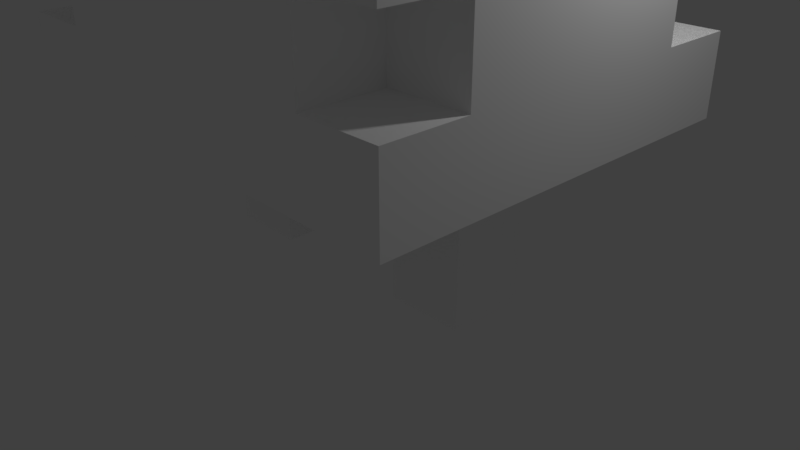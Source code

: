 # Source: Pessoa3.blend  (saved by Blender 2.79.0; exported with 4.5.12 LTS)
import bpy
from mathutils import Matrix  # noqa: F401  (used for matrix-valued properties, if any)

bpy.ops.wm.read_factory_settings(use_empty=True)
scene = bpy.context.scene
scene.name = 'Scene'

# ---- collections
col_collection_1 = bpy.data.collections.new('Collection 1'); scene.collection.children.link(col_collection_1)

# ---- materials (node trees are filled in below, after node groups)
mat_palette = bpy.data.materials.new('palette')
mat_palette.alpha_threshold = 0.0
mat_palette.use_transparent_shadow = False
mat_palette.diffuse_color = (1.0, 1.0, 1.0, 1.0)
mat_palette.specular_color = (0.0, 0.0, 0.0)
mat_palette.roughness = 0.5
mat_palette.specular_intensity = 1.0

# ---- material node trees

# ---- world
world_world = bpy.data.worlds.new('World'); scene.world = world_world
world_world.color = (0.05088, 0.05088, 0.05088)
world_world.use_sun_shadow = False
world_world.sun_shadow_jitter_overblur = 0.0
world_world.cycles.sampling_method = 'MANUAL'

# ---- cameras
cam_camera = bpy.data.cameras.new('Camera')
cam_camera.clip_end = 100.0
cam_camera.lens = 35.0
cam_camera.sensor_width = 32.0
cam_camera.sensor_height = 18.0
cam_camera.ortho_scale = 7.314
cam_camera.dof.focus_distance = 0.0
cam_camera.dof.aperture_fstop = 128.0

# ---- lights
light_lamp = bpy.data.lights.new('Lamp', 'POINT')
light_lamp.transmission_factor = 0.0
light_lamp.cutoff_distance = 30.0
light_lamp.energy = 100.0
light_lamp.shadow_buffer_clip_start = 1.001
light_lamp.shadow_soft_size = 0.1
light_lamp.shadow_maximum_resolution = 0.006
light_lamp.use_absolute_resolution = True

# ---- meshes
me_pessoa_3 = bpy.data.meshes.new('Pessoa 3')
me_pessoa_3.from_pydata([(-3.0, 3.0, 2.5), (-3.0, 2.0, 1.5), (-3.0, 2.0, 2.5), (-3.0, 3.0, 1.5), (-3.0, 2.0, 0.5), (-3.0, 3.0, 0.5), (-3.0, 2.0, -0.5), (-3.0, 3.0, -0.5), (-3.0, 2.0, -1.5), (-3.0, 3.0, -1.5), (-3.0, 2.0, -2.5), (-3.0, 3.0, -2.5), (-3.0, 4.0, 1.5), (-3.0, 4.0, -0.5), (-3.0, 4.0, -1.5), (-3.0, 4.0, -2.5), (-3.0, 3.0, -3.5), (-3.0, 4.0, -3.5), (-3.0, 5.0, 2.5), (-3.0, 4.0, 2.5), (-3.0, 5.0, 1.5), (-3.0, 5.0, 0.5), (-3.0, 5.0, -0.5), (-3.0, 6.0, 2.5), (-3.0, 6.0, 1.5), (-3.0, 6.0, 0.5), (-3.0, 6.0, -0.5), (-3.0, 5.0, -2.5), (-3.0, 7.0, 0.5), (-3.0, 9.0, 2.5), (-3.0, 7.0, 2.5), (-3.0, 9.0, 1.5), (-3.0, 10.0, 1.5), (-3.0, 10.0, 0.5), (-3.0, 10.0, -1.5), (-3.0, 10.0, -2.5), (-3.0, 11.0, 0.5), (-3.0, 11.0, -1.5), (-2.0, 2.0, 0.5), (-2.0, 0.0, -0.5), (-2.0, 0.0, 0.5), (-2.0, 2.0, -0.5), (-2.0, 3.0, -2.5), (-2.0, 2.0, -3.5), (-2.0, 2.0, -2.5), (-2.0, 3.0, -3.5), (-2.0, 4.0, 2.5), (-2.0, 3.0, 1.5), (-2.0, 3.0, 2.5), (-2.0, 4.0, 1.5), (-2.0, 4.0, -1.5), (-2.0, 3.0, -1.5), (-2.0, 4.0, -2.5), (-2.0, 5.0, -0.5), (-2.0, 4.0, -0.5), (-2.0, 5.0, -1.5), (-2.0, 4.0, -3.5), (-2.0, 5.0, -2.5), (-2.0, 6.0, 1.5), (-2.0, 5.0, 0.5), (-2.0, 5.0, 1.5), (-2.0, 6.0, 0.5), (-2.0, 7.0, 2.5), (-2.0, 6.0, 2.5), (-2.0, 7.0, 0.5), (-2.0, 9.0, -2.5), (-2.0, 9.0, -3.5), (-2.0, 10.0, 2.5), (-2.0, 9.0, 1.5), (-2.0, 9.0, 2.5), (-2.0, 10.0, 1.5), (-2.0, 11.0, 1.5), (-2.0, 10.0, 0.5), (-2.0, 11.0, 0.5), (-2.0, 11.0, -1.5), (-2.0, 10.0, -2.5), (-2.0, 10.0, -1.5), (-2.0, 11.0, -2.5), (-2.0, 12.0, 0.5), (-2.0, 12.0, -1.5), (-1.0, 11.0, 2.5), (-1.0, 10.0, 1.5), (-1.0, 10.0, 2.5), (-1.0, 11.0, 1.5), (-1.0, 12.0, 1.5), (-1.0, 11.0, 0.5), (-1.0, 12.0, 0.5), (0.0, 10.0, -2.5), (0.0, 9.0, -3.5), (0.0, 9.0, -2.5), (0.0, 10.0, -3.5), (1.0, 2.0, 0.5), (1.0, 0.0, -0.5), (1.0, 0.0, 0.5), (1.0, 2.0, -0.5), (1.0, 3.0, 0.5), (1.0, 3.0, -0.5), (1.0, 4.0, -0.5), (1.0, 3.0, -1.5), (1.0, 4.0, -1.5), (2.0, 3.0, 1.5), (2.0, 2.0, 0.5), (2.0, 2.0, 1.5), (2.0, 3.0, 0.5), (2.0, 3.0, -0.5), (2.0, 2.0, -1.5), (2.0, 2.0, -0.5), (2.0, 3.0, -1.5), (2.0, 4.0, 1.5), (2.0, 4.0, 0.5), (2.0, 5.0, 2.5), (2.0, 4.0, 2.5), (2.0, 5.0, 1.5), (-2.0, 2.0, 1.5), (-2.0, 2.0, 0.5), (-2.0, 3.0, 0.5), (-2.0, 2.0, -0.5), (-2.0, 2.0, -1.5), (-2.0, 3.0, -0.5), (-2.0, 4.0, 1.5), (-2.0, 4.0, 0.5), (-2.0, 4.0, -0.5), (-2.0, 4.0, -1.5), (-2.0, 3.0, -2.5), (-2.0, 3.0, -3.5), (-2.0, 4.0, -2.5), (-2.0, 4.0, -3.5), (-2.0, 4.0, 2.5), (-2.0, 5.0, 2.5), (-2.0, 5.0, 1.5), (-2.0, 6.0, 2.5), (-2.0, 6.0, 1.5), (-2.0, 7.0, 2.5), (-2.0, 7.0, 1.5), (-2.0, 8.0, 1.5), (-2.0, 9.0, 2.5), (-2.0, 9.0, 1.5), (-1.0, 0.0, 0.5), (-1.0, 0.0, -0.5), (-1.0, 2.0, 0.5), (-1.0, 2.0, -0.5), (-1.0, 3.0, 0.5), (-1.0, 3.0, -0.5), (-1.0, 2.0, -2.5), (-1.0, 2.0, -3.5), (-1.0, 3.0, -2.5), (-1.0, 3.0, -3.5), (-1.0, 6.0, 2.5), (-1.0, 6.0, 1.5), (-1.0, 7.0, 2.5), (-1.0, 7.0, 1.5), (0.0, 4.0, -1.5), (0.0, 4.0, -2.5), (0.0, 5.0, -1.5), (0.0, 4.0, -3.5), (0.0, 5.0, -2.5), (0.0, 5.0, -3.5), (1.0, 5.0, -2.5), (1.0, 5.0, -3.5), (1.0, 6.0, -2.5), (1.0, 6.0, -3.5), (1.0, 11.0, 1.5), (1.0, 11.0, -0.5), (1.0, 12.0, 1.5), (1.0, 12.0, -0.5), (2.0, 0.0, 0.5), (2.0, 0.0, -0.5), (2.0, 2.0, 0.5), (2.0, 2.0, -0.5), (2.0, 3.0, 2.5), (2.0, 3.0, 1.5), (2.0, 4.0, 2.5), (2.0, 4.0, 1.5), (2.0, 3.0, -1.5), (2.0, 3.0, -2.5), (2.0, 4.0, -1.5), (2.0, 4.0, -2.5), (2.0, 4.0, -0.5), (2.0, 5.0, -1.5), (2.0, 5.0, 1.5), (2.0, 5.0, 0.5), (2.0, 6.0, 1.5), (2.0, 6.0, 0.5), (2.0, 6.0, -0.5), (2.0, 5.0, -2.5), (2.0, 6.0, -1.5), (2.0, 6.0, -2.5), (2.0, 7.0, 1.5), (2.0, 7.0, 0.5), (2.0, 6.0, -3.5), (2.0, 10.0, -2.5), (2.0, 10.0, -3.5), (2.0, 10.0, 2.5), (2.0, 10.0, 0.5), (2.0, 11.0, 2.5), (2.0, 11.0, 0.5), (2.0, 10.0, -1.5), (2.0, 11.0, -1.5), (2.0, 11.0, -2.5), (2.0, 11.0, -0.5), (2.0, 12.0, -0.5), (2.0, 12.0, -1.5), (3.0, 2.0, 2.5), (3.0, 2.0, 1.5), (3.0, 3.0, 2.5), (3.0, 2.0, 0.5), (3.0, 3.0, 1.5), (3.0, 2.0, -0.5), (3.0, 3.0, 0.5), (3.0, 2.0, -1.5), (3.0, 3.0, -0.5), (3.0, 2.0, -2.5), (3.0, 3.0, -1.5), (3.0, 3.0, -2.5), (3.0, 4.0, 1.5), (3.0, 4.0, -0.5), (3.0, 4.0, -1.5), (3.0, 4.0, 2.5), (3.0, 5.0, 2.5), (3.0, 5.0, 1.5), (3.0, 5.0, 0.5), (3.0, 6.0, 0.5), (3.0, 6.0, -0.5), (3.0, 7.0, 0.5), (3.0, 6.0, -2.5), (3.0, 7.0, 1.5), (3.0, 9.0, 1.5), (3.0, 9.0, 2.5), (3.0, 10.0, 2.5), (3.0, 10.0, 0.5), (3.0, 10.0, -1.5), (3.0, 10.0, -2.5), (3.0, 11.0, 0.5), (3.0, 11.0, -1.5), (-2.0, 2.0, 2.5), (-3.0, 3.0, 2.5), (-3.0, 2.0, 2.5), (-2.0, 3.0, 2.5), (-2.0, 4.0, 2.5), (-3.0, 5.0, 2.5), (-3.0, 4.0, 2.5), (-2.0, 5.0, 2.5), (-3.0, 6.0, 2.5), (-2.0, 6.0, 2.5), (-2.0, 7.0, 2.5), (-3.0, 9.0, 2.5), (-3.0, 7.0, 2.5), (-2.0, 9.0, 2.5), (-1.0, 2.0, 2.5), (-1.0, 3.0, 2.5), (-1.0, 6.0, 2.5), (-1.0, 7.0, 2.5), (-1.0, 10.0, 2.5), (-2.0, 10.0, 2.5), (0.0, 2.0, 2.5), (0.0, 3.0, 2.5), (1.0, 2.0, 2.5), (1.0, 3.0, 2.5), (1.0, 9.0, 2.5), (-1.0, 11.0, 2.5), (1.0, 11.0, 2.5), (2.0, 2.0, 2.5), (2.0, 3.0, 2.5), (2.0, 4.0, 2.5), (2.0, 10.0, 2.5), (2.0, 11.0, 2.5), (3.0, 2.0, 2.5), (3.0, 3.0, 2.5), (3.0, 4.0, 2.5), (2.0, 5.0, 2.5), (3.0, 5.0, 2.5), (3.0, 9.0, 2.5), (3.0, 10.0, 2.5), (-2.0, 3.0, 1.5), (-3.0, 4.0, 1.5), (-3.0, 3.0, 1.5), (-2.0, 4.0, 1.5), (-2.0, 9.0, 1.5), (-3.0, 10.0, 1.5), (-3.0, 9.0, 1.5), (-2.0, 10.0, 1.5), (-1.0, 5.0, 1.5), (-2.0, 5.0, 1.5), (-2.0, 6.0, 1.5), (-1.0, 6.0, 1.5), (-1.0, 7.0, 1.5), (-2.0, 8.0, 1.5), (-2.0, 7.0, 1.5), (-1.0, 8.0, 1.5), (-1.0, 9.0, 1.5), (-1.0, 10.0, 1.5), (-2.0, 11.0, 1.5), (-1.0, 11.0, 1.5), (1.0, 5.0, 1.5), (1.0, 6.0, 1.5), (1.0, 7.0, 1.5), (1.0, 8.0, 1.5), (1.0, 9.0, 1.5), (1.0, 11.0, 1.5), (-1.0, 12.0, 1.5), (1.0, 12.0, 1.5), (2.0, 4.0, 1.5), (2.0, 5.0, 1.5), (2.0, 6.0, 1.5), (2.0, 7.0, 1.5), (2.0, 8.0, 1.5), (2.0, 9.0, 1.5), (3.0, 3.0, 1.5), (2.0, 3.0, 1.5), (3.0, 4.0, 1.5), (3.0, 7.0, 1.5), (3.0, 9.0, 1.5), (-2.0, 5.0, 0.5), (-3.0, 6.0, 0.5), (-3.0, 5.0, 0.5), (-2.0, 6.0, 0.5), (-3.0, 7.0, 0.5), (-2.0, 7.0, 0.5), (-2.0, 10.0, 0.5), (-3.0, 11.0, 0.5), (-3.0, 10.0, 0.5), (-2.0, 11.0, 0.5), (-1.0, 0.0, 0.5), (-2.0, 2.0, 0.5), (-2.0, 0.0, 0.5), (-1.0, 2.0, 0.5), (-2.0, 3.0, 0.5), (-1.0, 3.0, 0.5), (-2.0, 4.0, 0.5), (-1.0, 4.0, 0.5), (-1.0, 11.0, 0.5), (-2.0, 12.0, 0.5), (-1.0, 12.0, 0.5), (1.0, 3.0, 0.5), (1.0, 4.0, 0.5), (2.0, 0.0, 0.5), (1.0, 2.0, 0.5), (1.0, 0.0, 0.5), (2.0, 2.0, 0.5), (2.0, 3.0, 0.5), (2.0, 4.0, 0.5), (3.0, 5.0, 0.5), (2.0, 6.0, 0.5), (2.0, 5.0, 0.5), (3.0, 6.0, 0.5), (2.0, 7.0, 0.5), (3.0, 7.0, 0.5), (3.0, 10.0, 0.5), (2.0, 11.0, 0.5), (2.0, 10.0, 0.5), (3.0, 11.0, 0.5), (2.0, 11.0, -0.5), (1.0, 12.0, -0.5), (1.0, 11.0, -0.5), (2.0, 12.0, -0.5), (-1.0, 2.0, -1.5), (-2.0, 4.0, -1.5), (-2.0, 2.0, -1.5), (-1.0, 3.0, -1.5), (0.0, 2.0, -1.5), (0.0, 3.0, -1.5), (1.0, 2.0, -1.5), (1.0, 3.0, -1.5), (1.0, 4.0, -1.5), (2.0, 2.0, -1.5), (2.0, 3.0, -1.5), (-2.0, 3.0, -2.5), (-3.0, 4.0, -2.5), (-3.0, 3.0, -2.5), (-2.0, 4.0, -2.5), (-3.0, 5.0, 1.5), (-3.0, 6.0, 1.5), (-2.0, 5.0, 1.5), (-2.0, 6.0, 1.5), (-2.0, 2.0, 1.5), (-2.0, 4.0, 1.5), (-1.0, 2.0, 1.5), (-1.0, 3.0, 1.5), (0.0, 2.0, 1.5), (0.0, 3.0, 1.5), (1.0, 2.0, 1.5), (1.0, 3.0, 1.5), (2.0, 2.0, 1.5), (2.0, 3.0, 1.5), (2.0, 4.0, 1.5), (-3.0, 4.0, -0.5), (-3.0, 5.0, -0.5), (-2.0, 4.0, -0.5), (-2.0, 5.0, -0.5), (-2.0, 0.0, -0.5), (-2.0, 2.0, -0.5), (-1.0, 0.0, -0.5), (-2.0, 3.0, -0.5), (-1.0, 2.0, -0.5), (-1.0, 3.0, -0.5), (-1.0, 4.0, -0.5), (1.0, 3.0, -0.5), (1.0, 4.0, -0.5), (1.0, 0.0, -0.5), (1.0, 2.0, -0.5), (2.0, 0.0, -0.5), (2.0, 2.0, -0.5), (2.0, 3.0, -0.5), (2.0, 4.0, -0.5), (2.0, 6.0, -0.5), (3.0, 4.0, -0.5), (3.0, 6.0, -0.5), (-3.0, 3.0, -1.5), (-3.0, 4.0, -1.5), (-2.0, 3.0, -1.5), (-2.0, 4.0, -1.5), (-3.0, 10.0, -1.5), (-3.0, 11.0, -1.5), (-2.0, 10.0, -1.5), (-2.0, 11.0, -1.5), (0.0, 4.0, -1.5), (0.0, 5.0, -1.5), (1.0, 5.0, -1.5), (2.0, 4.0, -1.5), (2.0, 5.0, -1.5), (-2.0, 12.0, -1.5), (2.0, 11.0, -1.5), (2.0, 12.0, -1.5), (2.0, 3.0, -1.5), (3.0, 3.0, -1.5), (3.0, 4.0, -1.5), (2.0, 10.0, -1.5), (3.0, 10.0, -1.5), (3.0, 11.0, -1.5), (-3.0, 2.0, -2.5), (-3.0, 3.0, -2.5), (-2.0, 2.0, -2.5), (-2.0, 3.0, -2.5), (-3.0, 5.0, -2.5), (-3.0, 10.0, -2.5), (-2.0, 5.0, -2.5), (-2.0, 9.0, -2.5), (-2.0, 10.0, -2.5), (-2.0, 4.0, -2.5), (-1.0, 3.0, -2.5), (-1.0, 2.0, -2.5), (0.0, 2.0, -2.5), (0.0, 3.0, -2.5), (0.0, 4.0, -2.5), (0.0, 9.0, -2.5), (-2.0, 11.0, -2.5), (0.0, 10.0, -2.5), (1.0, 2.0, -2.5), (1.0, 3.0, -2.5), (1.0, 10.0, -2.5), (2.0, 2.0, -2.5), (2.0, 3.0, -2.5), (2.0, 4.0, -2.5), (1.0, 5.0, -2.5), (1.0, 6.0, -2.5), (2.0, 5.0, -2.5), (2.0, 6.0, -2.5), (2.0, 10.0, -2.5), (2.0, 11.0, -2.5), (3.0, 2.0, -2.5), (3.0, 3.0, -2.5), (3.0, 6.0, -2.5), (3.0, 10.0, -2.5), (-3.0, 3.0, -3.5), (-3.0, 4.0, -3.5), (-2.0, 3.0, -3.5), (-2.0, 4.0, -3.5), (-2.0, 2.0, -3.5), (-1.0, 2.0, -3.5), (-1.0, 3.0, -3.5), (-2.0, 9.0, -3.5), (0.0, 4.0, -3.5), (0.0, 5.0, -3.5), (0.0, 6.0, -3.5), (0.0, 9.0, -3.5), (1.0, 5.0, -3.5), (0.0, 10.0, -3.5), (1.0, 6.0, -3.5), (1.0, 10.0, -3.5), (2.0, 6.0, -3.5), (2.0, 10.0, -3.5), (-2.0, 0.0, -0.5), (-1.0, 0.0, 0.5), (-2.0, 0.0, 0.5), (-1.0, 0.0, -0.5), (1.0, 0.0, -0.5), (2.0, 0.0, 0.5), (1.0, 0.0, 0.5), (2.0, 0.0, -0.5), (-3.0, 2.0, 1.5), (-2.0, 2.0, 2.5), (-3.0, 2.0, 2.5), (-2.0, 2.0, 1.5), (-1.0, 2.0, 2.5), (-1.0, 2.0, 1.5), (0.0, 2.0, 2.5), (0.0, 2.0, 1.5), (1.0, 2.0, 2.5), (1.0, 2.0, 1.5), (2.0, 2.0, 2.5), (2.0, 2.0, 1.5), (3.0, 2.0, 2.5), (3.0, 2.0, 1.5), (-3.0, 2.0, 0.5), (-2.0, 2.0, 0.5), (2.0, 2.0, 0.5), (3.0, 2.0, 0.5), (-3.0, 2.0, -0.5), (-2.0, 2.0, -0.5), (2.0, 2.0, -0.5), (3.0, 2.0, -0.5), (-3.0, 2.0, -1.5), (-2.0, 2.0, -1.5), (2.0, 2.0, -1.5), (3.0, 2.0, -1.5), (-3.0, 2.0, -2.5), (-2.0, 2.0, -2.5), (-1.0, 2.0, -1.5), (-1.0, 2.0, -2.5), (0.0, 2.0, -1.5), (0.0, 2.0, -2.5), (1.0, 2.0, -1.5), (1.0, 2.0, -2.5), (2.0, 2.0, -2.5), (3.0, 2.0, -2.5), (-2.0, 2.0, -3.5), (-1.0, 2.0, -3.5), (-1.0, 3.0, -0.5), (1.0, 3.0, 0.5), (-1.0, 3.0, 0.5), (1.0, 3.0, -0.5), (1.0, 3.0, -1.5), (2.0, 3.0, -0.5), (2.0, 3.0, -1.5), (-3.0, 3.0, -3.5), (-2.0, 3.0, -2.5), (-3.0, 3.0, -2.5), (-2.0, 3.0, -3.5), (-3.0, 4.0, 1.5), (-2.0, 4.0, 2.5), (-3.0, 4.0, 2.5), (-2.0, 4.0, 1.5), (2.0, 4.0, 1.5), (3.0, 4.0, 2.5), (2.0, 4.0, 2.5), (3.0, 4.0, 1.5), (-2.0, 4.0, 0.5), (-1.0, 4.0, 0.5), (1.0, 4.0, 0.5), (2.0, 4.0, 0.5), (-2.0, 4.0, -1.5), (-1.0, 4.0, -0.5), (-2.0, 4.0, -0.5), (1.0, 4.0, -0.5), (1.0, 4.0, -1.5), (-2.0, 4.0, -3.5), (0.0, 4.0, -2.5), (-2.0, 4.0, -2.5), (0.0, 4.0, -3.5), (-2.0, 5.0, -1.5), (-2.0, 5.0, -0.5), (-3.0, 5.0, -0.5), (-3.0, 5.0, -2.5), (-2.0, 5.0, -2.5), (0.0, 5.0, -2.5), (1.0, 5.0, -1.5), (0.0, 5.0, -1.5), (1.0, 5.0, -2.5), (2.0, 5.0, -1.5), (2.0, 5.0, -2.5), (0.0, 5.0, -3.5), (1.0, 5.0, -3.5), (-2.0, 6.0, 1.5), (-1.0, 6.0, 2.5), (-2.0, 6.0, 2.5), (-1.0, 6.0, 1.5), (2.0, 6.0, -1.5), (3.0, 6.0, -0.5), (2.0, 6.0, -0.5), (2.0, 6.0, -2.5), (3.0, 6.0, -2.5), (1.0, 6.0, -3.5), (1.0, 6.0, -2.5), (2.0, 6.0, -3.5), (-3.0, 7.0, 0.5), (-2.0, 7.0, 2.5), (-3.0, 7.0, 2.5), (-2.0, 7.0, 0.5), (2.0, 7.0, 0.5), (3.0, 7.0, 1.5), (2.0, 7.0, 1.5), (3.0, 7.0, 0.5), (-2.0, 9.0, 1.5), (1.0, 9.0, 2.5), (-2.0, 9.0, 2.5), (-1.0, 9.0, 1.5), (1.0, 9.0, 1.5), (3.0, 9.0, 2.5), (2.0, 9.0, 1.5), (3.0, 9.0, 1.5), (-3.0, 3.0, 2.5), (-2.0, 3.0, 2.5), (-3.0, 3.0, 1.5), (-2.0, 3.0, 1.5), (2.0, 3.0, 2.5), (3.0, 3.0, 2.5), (2.0, 3.0, 1.5), (3.0, 3.0, 1.5), (-3.0, 3.0, -1.5), (-2.0, 3.0, -1.5), (-3.0, 3.0, -2.5), (-2.0, 3.0, -2.5), (2.0, 3.0, -1.5), (3.0, 3.0, -1.5), (2.0, 3.0, -2.5), (3.0, 3.0, -2.5), (-1.0, 3.0, -2.5), (-2.0, 3.0, -3.5), (-1.0, 3.0, -3.5), (-2.0, 4.0, 2.5), (2.0, 4.0, 2.5), (-2.0, 4.0, 1.5), (2.0, 4.0, 1.5), (-3.0, 4.0, -0.5), (-2.0, 4.0, -0.5), (-3.0, 4.0, -1.5), (-2.0, 4.0, -1.5), (2.0, 4.0, -0.5), (3.0, 4.0, -0.5), (2.0, 4.0, -1.5), (3.0, 4.0, -1.5), (0.0, 4.0, -1.5), (0.0, 4.0, -2.5), (2.0, 4.0, -2.5), (-3.0, 4.0, -2.5), (-2.0, 4.0, -2.5), (-3.0, 4.0, -3.5), (-2.0, 4.0, -3.5), (2.0, 5.0, 2.5), (3.0, 5.0, 2.5), (2.0, 5.0, 1.5), (3.0, 5.0, 1.5), (-3.0, 5.0, 1.5), (-2.0, 5.0, 1.5), (-3.0, 5.0, 0.5), (-2.0, 5.0, 0.5), (2.0, 5.0, 0.5), (3.0, 5.0, 0.5), (-3.0, 6.0, 2.5), (-2.0, 6.0, 2.5), (-3.0, 6.0, 1.5), (-2.0, 6.0, 1.5), (-2.0, 7.0, 2.5), (-1.0, 7.0, 2.5), (-2.0, 7.0, 1.5), (-1.0, 7.0, 1.5), (-3.0, 9.0, 2.5), (-2.0, 9.0, 2.5), (-3.0, 9.0, 1.5), (-2.0, 9.0, 1.5), (-2.0, 9.0, -2.5), (0.0, 9.0, -2.5), (-2.0, 9.0, -3.5), (0.0, 9.0, -3.5), (-2.0, 10.0, 2.5), (-1.0, 10.0, 2.5), (-2.0, 10.0, 1.5), (-1.0, 10.0, 1.5), (-3.0, 10.0, 1.5), (-3.0, 10.0, 0.5), (-2.0, 10.0, 0.5), (2.0, 10.0, 2.5), (3.0, 10.0, 2.5), (2.0, 10.0, 0.5), (3.0, 10.0, 0.5), (-3.0, 10.0, -1.5), (-2.0, 10.0, -1.5), (-3.0, 10.0, -2.5), (-2.0, 10.0, -2.5), (2.0, 10.0, -1.5), (3.0, 10.0, -1.5), (2.0, 10.0, -2.5), (3.0, 10.0, -2.5), (0.0, 10.0, -2.5), (1.0, 10.0, -2.5), (0.0, 10.0, -3.5), (1.0, 10.0, -3.5), (2.0, 10.0, -3.5), (-1.0, 11.0, 2.5), (1.0, 11.0, 2.5), (-1.0, 11.0, 1.5), (2.0, 11.0, 2.5), (1.0, 11.0, 1.5), (-2.0, 11.0, 1.5), (-2.0, 11.0, 0.5), (-1.0, 11.0, 0.5), (2.0, 11.0, 0.5), (3.0, 11.0, 0.5), (1.0, 11.0, -0.5), (2.0, 11.0, -0.5), (-3.0, 11.0, 0.5), (-3.0, 11.0, -1.5), (-2.0, 11.0, -1.5), (2.0, 11.0, -1.5), (3.0, 11.0, -1.5), (-2.0, 11.0, -2.5), (2.0, 11.0, -2.5), (-1.0, 12.0, 1.5), (1.0, 12.0, 1.5), (-1.0, 12.0, 0.5), (1.0, 12.0, -0.5), (-2.0, 12.0, 0.5), (-2.0, 12.0, -1.5), (2.0, 12.0, -0.5), (2.0, 12.0, -1.5)], [], [(0, 1, 2), (3, 4, 1), (3, 1, 0), (5, 6, 4), (5, 4, 3), (7, 8, 6), (7, 6, 5), (9, 10, 8), (9, 8, 7), (11, 10, 9), (12, 7, 5), (12, 9, 7), (12, 5, 3), (13, 9, 12), (14, 9, 13), (15, 16, 11), (17, 16, 15), (18, 12, 19), (20, 13, 12), (20, 12, 18), (21, 13, 20), (22, 13, 21), (23, 20, 18), (24, 20, 23), (25, 22, 21), (26, 27, 22), (26, 22, 25), (28, 26, 25), (29, 28, 30), (31, 28, 29), (32, 28, 31), (33, 26, 28), (33, 28, 32), (34, 27, 26), (34, 26, 33), (35, 27, 34), (36, 34, 33), (37, 34, 36), (38, 39, 40), (41, 39, 38), (42, 43, 44), (45, 43, 42), (46, 47, 48), (49, 47, 46), (50, 42, 51), (52, 42, 50), (53, 50, 54), (55, 56, 52), (55, 50, 53), (55, 52, 50), (57, 56, 55), (58, 59, 60), (61, 59, 58), (62, 58, 63), (62, 61, 58), (64, 61, 62), (65, 56, 57), (66, 56, 65), (67, 68, 69), (70, 68, 67), (71, 72, 70), (73, 72, 71), (74, 75, 76), (77, 75, 74), (78, 74, 73), (79, 74, 78), (80, 81, 82), (83, 81, 80), (84, 85, 83), (86, 85, 84), (87, 88, 89), (90, 88, 87), (91, 92, 93), (94, 92, 91), (95, 94, 91), (96, 94, 95), (97, 98, 96), (99, 98, 97), (100, 101, 102), (103, 101, 100), (104, 105, 106), (107, 105, 104), (108, 103, 100), (109, 103, 108), (110, 108, 111), (112, 108, 110), (113, 114, 115), (116, 117, 118), (113, 115, 119), (119, 115, 120), (118, 117, 121), (121, 117, 122), (123, 124, 125), (125, 124, 126), (127, 119, 128), (128, 119, 129), (128, 129, 130), (130, 129, 131), (132, 133, 134), (132, 134, 135), (135, 134, 136), (137, 138, 139), (139, 138, 140), (139, 140, 141), (141, 140, 142), (143, 144, 145), (145, 144, 146), (147, 148, 149), (149, 148, 150), (151, 152, 153), (152, 154, 153), (153, 154, 155), (155, 154, 156), (157, 158, 159), (159, 158, 160), (161, 162, 163), (163, 162, 164), (165, 166, 167), (167, 166, 168), (169, 170, 171), (171, 170, 172), (173, 174, 175), (175, 174, 176), (177, 175, 178), (179, 180, 181), (181, 180, 182), (177, 178, 183), (178, 184, 185), (183, 178, 185), (185, 184, 186), (181, 182, 187), (187, 182, 188), (186, 189, 190), (190, 189, 191), (192, 193, 194), (194, 193, 195), (196, 190, 197), (197, 190, 198), (199, 197, 200), (200, 197, 201), (202, 203, 204), (203, 205, 206), (204, 203, 206), (205, 207, 208), (206, 205, 208), (207, 209, 210), (208, 207, 210), (209, 211, 212), (210, 209, 212), (212, 211, 213), (208, 210, 214), (210, 212, 214), (206, 208, 214), (214, 212, 215), (215, 212, 216), (217, 214, 218), (214, 215, 219), (218, 214, 219), (219, 215, 220), (220, 215, 221), (221, 215, 222), (221, 222, 223), (222, 224, 223), (225, 223, 226), (227, 226, 228), (223, 224, 229), (228, 226, 229), (226, 223, 229), (229, 224, 230), (230, 224, 231), (229, 230, 232), (232, 230, 233), (234, 235, 236), (237, 235, 234), (238, 239, 240), (241, 242, 239), (241, 239, 238), (243, 242, 241), (244, 245, 246), (247, 245, 244), (248, 237, 234), (248, 238, 237), (249, 238, 248), (250, 244, 243), (251, 244, 250), (252, 253, 247), (254, 249, 248), (255, 238, 249), (255, 249, 254), (256, 255, 254), (257, 238, 255), (257, 255, 256), (258, 259, 252), (258, 252, 247), (260, 259, 258), (261, 257, 256), (262, 238, 257), (262, 257, 261), (263, 238, 262), (264, 260, 258), (265, 260, 264), (266, 262, 261), (267, 262, 266), (268, 269, 263), (270, 269, 268), (271, 264, 258), (272, 264, 271), (273, 274, 275), (276, 274, 273), (277, 278, 279), (280, 278, 277), (281, 282, 276), (281, 283, 282), (284, 283, 281), (285, 286, 287), (288, 277, 286), (288, 286, 285), (289, 277, 288), (290, 291, 280), (292, 291, 290), (293, 284, 281), (293, 281, 276), (294, 289, 288), (294, 284, 293), (294, 285, 284), (294, 288, 285), (295, 289, 294), (296, 289, 295), (297, 289, 296), (298, 299, 292), (300, 299, 298), (301, 293, 276), (301, 294, 293), (302, 294, 301), (303, 295, 294), (303, 294, 302), (304, 296, 295), (304, 295, 303), (305, 297, 296), (305, 296, 304), (306, 297, 305), (307, 301, 308), (309, 301, 307), (310, 306, 305), (310, 305, 304), (311, 306, 310), (312, 313, 314), (315, 316, 313), (315, 313, 312), (317, 316, 315), (318, 319, 320), (321, 319, 318), (322, 323, 324), (325, 326, 323), (325, 323, 322), (327, 328, 326), (327, 326, 325), (329, 328, 327), (330, 331, 321), (332, 331, 330), (333, 329, 327), (334, 329, 333), (335, 336, 337), (338, 333, 336), (338, 336, 335), (339, 334, 333), (339, 333, 338), (340, 334, 339), (341, 342, 343), (344, 345, 342), (344, 342, 341), (346, 345, 344), (347, 348, 349), (350, 348, 347), (351, 352, 353), (354, 352, 351), (355, 356, 357), (358, 356, 355), (359, 358, 355), (360, 356, 358), (360, 358, 359), (361, 360, 359), (362, 356, 360), (362, 360, 361), (363, 356, 362), (364, 362, 361), (365, 362, 364), (366, 367, 368), (369, 367, 366), (370, 371, 372), (372, 371, 373), (374, 375, 376), (376, 375, 377), (376, 377, 378), (377, 375, 379), (378, 377, 379), (378, 379, 380), (379, 375, 381), (380, 379, 381), (380, 381, 382), (381, 375, 383), (382, 381, 383), (383, 375, 384), (385, 386, 387), (387, 386, 388), (389, 390, 391), (390, 392, 393), (391, 390, 393), (392, 387, 394), (393, 392, 394), (394, 387, 395), (394, 395, 396), (396, 395, 397), (398, 399, 400), (399, 396, 401), (400, 399, 401), (401, 396, 402), (403, 404, 405), (405, 404, 406), (407, 408, 409), (409, 408, 410), (411, 412, 413), (413, 412, 414), (415, 416, 417), (415, 417, 418), (418, 417, 419), (414, 420, 421), (421, 420, 422), (423, 418, 424), (424, 418, 425), (426, 421, 427), (427, 421, 428), (429, 430, 431), (431, 430, 432), (433, 434, 435), (435, 434, 436), (436, 434, 437), (432, 438, 439), (440, 439, 441), (439, 438, 442), (441, 439, 442), (442, 438, 443), (436, 437, 444), (437, 445, 444), (444, 445, 446), (442, 443, 447), (441, 442, 447), (447, 443, 448), (446, 445, 449), (447, 448, 450), (448, 443, 451), (450, 448, 451), (451, 443, 452), (453, 454, 455), (455, 454, 456), (449, 445, 457), (457, 445, 458), (450, 451, 459), (459, 451, 460), (456, 457, 461), (461, 457, 462), (463, 464, 465), (465, 464, 466), (467, 465, 468), (468, 465, 469), (466, 470, 471), (471, 470, 472), (472, 470, 473), (473, 470, 474), (472, 473, 475), (474, 476, 477), (475, 473, 477), (473, 474, 477), (477, 476, 478), (477, 478, 479), (479, 478, 480), (481, 482, 483), (484, 482, 481), (485, 486, 487), (488, 486, 485), (489, 490, 491), (492, 493, 490), (492, 490, 489), (494, 495, 493), (494, 493, 492), (496, 497, 495), (496, 495, 494), (498, 499, 497), (498, 497, 496), (500, 501, 499), (500, 499, 498), (502, 501, 500), (503, 492, 489), (504, 492, 503), (505, 502, 500), (506, 502, 505), (507, 504, 503), (508, 504, 507), (509, 506, 505), (510, 506, 509), (511, 508, 507), (512, 508, 511), (513, 510, 509), (514, 510, 513), (515, 512, 511), (516, 517, 512), (516, 512, 515), (518, 519, 517), (518, 517, 516), (520, 521, 519), (520, 519, 518), (522, 513, 521), (522, 521, 520), (523, 514, 513), (523, 513, 522), (524, 514, 523), (525, 518, 516), (526, 518, 525), (527, 528, 529), (530, 528, 527), (531, 532, 530), (533, 532, 531), (534, 535, 536), (537, 535, 534), (538, 539, 540), (541, 539, 538), (542, 543, 544), (545, 543, 542), (546, 542, 541), (547, 542, 546), (548, 542, 547), (549, 542, 548), (550, 551, 552), (550, 553, 551), (554, 553, 550), (555, 556, 557), (558, 556, 555), (559, 560, 561), (562, 559, 561), (563, 559, 562), (564, 565, 566), (567, 568, 565), (567, 565, 564), (569, 568, 567), (570, 567, 564), (571, 567, 570), (572, 573, 574), (575, 573, 572), (576, 577, 578), (579, 577, 576), (580, 577, 579), (581, 579, 582), (583, 579, 581), (584, 585, 586), (587, 585, 584), (588, 589, 590), (591, 589, 588), (592, 593, 594), (595, 593, 592), (596, 597, 593), (596, 593, 595), (598, 597, 596), (599, 597, 598), (600, 601, 602), (602, 601, 603), (604, 605, 606), (606, 605, 607), (608, 609, 610), (610, 609, 611), (612, 613, 614), (614, 613, 615), (611, 616, 617), (617, 616, 618), (619, 620, 621), (621, 620, 622), (623, 624, 625), (625, 624, 626), (627, 628, 629), (629, 628, 630), (631, 629, 632), (632, 629, 633), (634, 635, 636), (636, 635, 637), (638, 639, 640), (640, 639, 641), (642, 643, 644), (644, 643, 645), (640, 641, 646), (646, 641, 647), (648, 649, 650), (650, 649, 651), (652, 653, 654), (654, 653, 655), (656, 657, 658), (658, 657, 659), (660, 661, 662), (662, 661, 663), (664, 665, 666), (666, 665, 667), (668, 666, 669), (669, 666, 670), (671, 672, 673), (673, 672, 674), (675, 676, 677), (677, 676, 678), (679, 680, 681), (681, 680, 682), (683, 684, 685), (684, 681, 686), (685, 684, 686), (686, 681, 687), (688, 689, 690), (689, 691, 692), (690, 689, 692), (693, 690, 694), (694, 690, 695), (692, 691, 696), (696, 697, 698), (692, 696, 698), (698, 697, 699), (700, 694, 701), (701, 694, 702), (699, 697, 703), (703, 697, 704), (702, 703, 705), (705, 703, 706), (707, 708, 709), (709, 708, 710), (711, 709, 710), (711, 710, 712), (710, 713, 712), (712, 713, 714)])
me_pessoa_3.polygons.foreach_set('use_smooth', [True] * 532)
_uv = me_pessoa_3.uv_layers.new(name='UVMap')
_uv.uv.foreach_set('vector', [0.9121, 0.5, 0.9121, 0.5, 0.9121, 0.5, 0.9082, 0.5, 0.9082, 0.5, 0.9082, 0.5, 0.9121, 0.5, 0.9121, 0.5, 0.9121, 0.5, 0.9121, 0.5, 0.9121, 0.5, 0.9121, 0.5, 0.9082, 0.5, 0.9082, 0.5, 0.9082, 0.5, 0.9082, 0.5, 0.9082, 0.5, 0.9082, 0.5, 0.9121, 0.5, 0.9121, 0.5, 0.9121, 0.5, 0.9121, 0.5, 0.9121, 0.5, 0.9121, 0.5, 0.9082, 0.5, 0.9082, 0.5, 0.9082, 0.5, 0.9121, 0.5, 0.9121, 0.5, 0.9121, 0.5, 0.9082, 0.5, 0.9082, 0.5, 0.9082, 0.5, 0.9082, 0.5, 0.9082, 0.5, 0.9082, 0.5, 0.9082, 0.5, 0.9082, 0.5, 0.9082, 0.5, 0.9082, 0.5, 0.9082, 0.5, 0.9082, 0.5, 0.9082, 0.5, 0.9082, 0.5, 0.9082, 0.5, 0.959, 0.5, 0.959, 0.5, 0.959, 0.5, 0.959, 0.5, 0.959, 0.5, 0.959, 0.5, 0.9512, 0.5, 0.9512, 0.5, 0.9512, 0.5, 0.9121, 0.5, 0.9121, 0.5, 0.9121, 0.5, 0.9512, 0.5, 0.9512, 0.5, 0.9512, 0.5, 0.9121, 0.5, 0.9121, 0.5, 0.9121, 0.5, 0.9121, 0.5, 0.9121, 0.5, 0.9121, 0.5, 0.959, 0.5, 0.959, 0.5, 0.959, 0.5, 0.959, 0.5, 0.959, 0.5, 0.959, 0.5, 0.9121, 0.5, 0.9121, 0.5, 0.9121, 0.5, 0.959, 0.5, 0.959, 0.5, 0.959, 0.5, 0.9121, 0.5, 0.9121, 0.5, 0.9121, 0.5, 0.959, 0.5, 0.959, 0.5, 0.959, 0.5, 0.959, 0.5, 0.959, 0.5, 0.959, 0.5, 0.959, 0.5, 0.959, 0.5, 0.959, 0.5, 0.959, 0.5, 0.959, 0.5, 0.959, 0.5, 0.959, 0.5, 0.959, 0.5, 0.959, 0.5, 0.959, 0.5, 0.959, 0.5, 0.959, 0.5, 0.959, 0.5, 0.959, 0.5, 0.959, 0.5, 0.959, 0.5, 0.959, 0.5, 0.959, 0.5, 0.959, 0.5, 0.959, 0.5, 0.959, 0.5, 0.959, 0.5, 0.959, 0.5, 0.959, 0.5, 0.959, 0.5, 0.959, 0.5, 0.959, 0.5, 0.916, 0.5, 0.916, 0.5, 0.916, 0.5, 0.916, 0.5, 0.916, 0.5, 0.916, 0.5, 0.959, 0.5, 0.959, 0.5, 0.959, 0.5, 0.959, 0.5, 0.959, 0.5, 0.959, 0.5, 0.9082, 0.5, 0.9082, 0.5, 0.9082, 0.5, 0.9082, 0.5, 0.9082, 0.5, 0.9082, 0.5, 0.9082, 0.5, 0.9082, 0.5, 0.9082, 0.5, 0.9082, 0.5, 0.9082, 0.5, 0.9082, 0.5, 0.9082, 0.5, 0.9082, 0.5, 0.9082, 0.5, 0.959, 0.5, 0.959, 0.5, 0.959, 0.5, 0.9082, 0.5, 0.9082, 0.5, 0.9082, 0.5, 0.959, 0.5, 0.959, 0.5, 0.959, 0.5, 0.959, 0.5, 0.959, 0.5, 0.959, 0.5, 0.9082, 0.5, 0.9082, 0.5, 0.9082, 0.5, 0.9082, 0.5, 0.9082, 0.5, 0.9082, 0.5, 0.959, 0.5, 0.959, 0.5, 0.959, 0.5, 0.959, 0.5, 0.959, 0.5, 0.959, 0.5, 0.959, 0.5, 0.959, 0.5, 0.959, 0.5, 0.959, 0.5, 0.959, 0.5, 0.959, 0.5, 0.959, 0.5, 0.959, 0.5, 0.959, 0.5, 0.959, 0.5, 0.959, 0.5, 0.959, 0.5, 0.959, 0.5, 0.959, 0.5, 0.959, 0.5, 0.959, 0.5, 0.959, 0.5, 0.959, 0.5, 0.959, 0.5, 0.959, 0.5, 0.959, 0.5, 0.959, 0.5, 0.959, 0.5, 0.959, 0.5, 0.959, 0.5, 0.959, 0.5, 0.959, 0.5, 0.959, 0.5, 0.959, 0.5, 0.959, 0.5, 0.959, 0.5, 0.959, 0.5, 0.959, 0.5, 0.959, 0.5, 0.959, 0.5, 0.959, 0.5, 0.959, 0.5, 0.959, 0.5, 0.959, 0.5, 0.959, 0.5, 0.959, 0.5, 0.959, 0.5, 0.959, 0.5, 0.959, 0.5, 0.959, 0.5, 0.959, 0.5, 0.959, 0.5, 0.959, 0.5, 0.959, 0.5, 0.959, 0.5, 0.959, 0.5, 0.916, 0.5, 0.916, 0.5, 0.916, 0.5, 0.916, 0.5, 0.916, 0.5, 0.916, 0.5, 0.9121, 0.5, 0.9121, 0.5, 0.9121, 0.5, 0.9121, 0.5, 0.9121, 0.5, 0.9121, 0.5, 0.9082, 0.5, 0.9082, 0.5, 0.9082, 0.5, 0.9082, 0.5, 0.9082, 0.5, 0.9082, 0.5, 0.9121, 0.5, 0.9121, 0.5, 0.9121, 0.5, 0.9121, 0.5, 0.9121, 0.5, 0.9121, 0.5, 0.9121, 0.5, 0.9121, 0.5, 0.9121, 0.5, 0.9121, 0.5, 0.9121, 0.5, 0.9121, 0.5, 0.9082, 0.5, 0.9082, 0.5, 0.9082, 0.5, 0.9082, 0.5, 0.9082, 0.5, 0.9082, 0.5, 0.9512, 0.5, 0.9512, 0.5, 0.9512, 0.5, 0.9512, 0.5, 0.9512, 0.5, 0.9512, 0.5, 0.9082, 0.5, 0.9082, 0.5, 0.9082, 0.5, 0.9082, 0.5, 0.9082, 0.5, 0.9082, 0.5, 0.9082, 0.5, 0.9082, 0.5, 0.9082, 0.5, 0.9082, 0.5, 0.9082, 0.5, 0.9082, 0.5, 0.9082, 0.5, 0.9082, 0.5, 0.9082, 0.5, 0.9082, 0.5, 0.9082, 0.5, 0.9082, 0.5, 0.959, 0.5, 0.959, 0.5, 0.959, 0.5, 0.959, 0.5, 0.959, 0.5, 0.959, 0.5, 0.9512, 0.5, 0.9512, 0.5, 0.9512, 0.5, 0.9512, 0.5, 0.9512, 0.5, 0.9512, 0.5, 0.959, 0.5, 0.959, 0.5, 0.959, 0.5, 0.959, 0.5, 0.959, 0.5, 0.959, 0.5, 0.959, 0.5, 0.959, 0.5, 0.959, 0.5, 0.959, 0.5, 0.959, 0.5, 0.959, 0.5, 0.959, 0.5, 0.959, 0.5, 0.959, 0.5, 0.916, 0.5, 0.916, 0.5, 0.916, 0.5, 0.916, 0.5, 0.916, 0.5, 0.916, 0.5, 0.9121, 0.5, 0.9121, 0.5, 0.9121, 0.5, 0.9121, 0.5, 0.9121, 0.5, 0.9121, 0.5, 0.959, 0.5, 0.959, 0.5, 0.959, 0.5, 0.959, 0.5, 0.959, 0.5, 0.959, 0.5, 0.959, 0.5, 0.959, 0.5, 0.959, 0.5, 0.959, 0.5, 0.959, 0.5, 0.959, 0.5, 0.959, 0.5, 0.959, 0.5, 0.959, 0.5, 0.959, 0.5, 0.959, 0.5, 0.959, 0.5, 0.959, 0.5, 0.959, 0.5, 0.959, 0.5, 0.959, 0.5, 0.959, 0.5, 0.959, 0.5, 0.9629, 0.5, 0.9629, 0.5, 0.9629, 0.5, 0.9629, 0.5, 0.9629, 0.5, 0.9629, 0.5, 0.959, 0.5, 0.959, 0.5, 0.959, 0.5, 0.959, 0.5, 0.959, 0.5, 0.959, 0.5, 0.916, 0.5, 0.916, 0.5, 0.916, 0.5, 0.916, 0.5, 0.916, 0.5, 0.916, 0.5, 0.9082, 0.5, 0.9082, 0.5, 0.9082, 0.5, 0.9082, 0.5, 0.9082, 0.5, 0.9082, 0.5, 0.9082, 0.5, 0.9082, 0.5, 0.9082, 0.5, 0.9082, 0.5, 0.9082, 0.5, 0.9082, 0.5, 0.9082, 0.5, 0.9082, 0.5, 0.9082, 0.5, 0.9082, 0.5, 0.9082, 0.5, 0.9082, 0.5, 0.9082, 0.5, 0.9082, 0.5, 0.9082, 0.5, 0.9082, 0.5, 0.9082, 0.5, 0.9082, 0.5, 0.9629, 0.5, 0.9629, 0.5, 0.9629, 0.5, 0.9082, 0.5, 0.9082, 0.5, 0.9082, 0.5, 0.9629, 0.5, 0.9629, 0.5, 0.9629, 0.5, 0.9629, 0.5, 0.9629, 0.5, 0.9629, 0.5, 0.9629, 0.5, 0.9629, 0.5, 0.9629, 0.5, 0.9629, 0.5, 0.9629, 0.5, 0.9629, 0.5, 0.9629, 0.5, 0.9629, 0.5, 0.9629, 0.5, 0.9629, 0.5, 0.9629, 0.5, 0.9629, 0.5, 0.9629, 0.5, 0.9629, 0.5, 0.9629, 0.5, 0.959, 0.5, 0.959, 0.5, 0.959, 0.5, 0.959, 0.5, 0.959, 0.5, 0.959, 0.5, 0.959, 0.5, 0.959, 0.5, 0.959, 0.5, 0.959, 0.5, 0.959, 0.5, 0.959, 0.5, 0.9082, 0.5, 0.9082, 0.5, 0.9082, 0.5, 0.9121, 0.5, 0.9121, 0.5, 0.9121, 0.5, 0.9082, 0.5, 0.9082, 0.5, 0.9082, 0.5, 0.9082, 0.5, 0.9082, 0.5, 0.9082, 0.5, 0.9121, 0.5, 0.9121, 0.5, 0.9121, 0.5, 0.9121, 0.5, 0.9121, 0.5, 0.9121, 0.5, 0.9082, 0.5, 0.9082, 0.5, 0.9082, 0.5, 0.9082, 0.5, 0.9082, 0.5, 0.9082, 0.5, 0.9121, 0.5, 0.9121, 0.5, 0.9121, 0.5, 0.9082, 0.5, 0.9082, 0.5, 0.9082, 0.5, 0.9082, 0.5, 0.9082, 0.5, 0.9082, 0.5, 0.9082, 0.5, 0.9082, 0.5, 0.9082, 0.5, 0.9082, 0.5, 0.9082, 0.5, 0.9082, 0.5, 0.9082, 0.5, 0.9082, 0.5, 0.9082, 0.5, 0.9082, 0.5, 0.9082, 0.5, 0.9082, 0.5, 0.9512, 0.5, 0.9512, 0.5, 0.9512, 0.5, 0.9121, 0.5, 0.9121, 0.5, 0.9121, 0.5, 0.9512, 0.5, 0.9512, 0.5, 0.9512, 0.5, 0.9121, 0.5, 0.9121, 0.5, 0.9121, 0.5, 0.9121, 0.5, 0.9121, 0.5, 0.9121, 0.5, 0.9121, 0.5, 0.9121, 0.5, 0.9121, 0.5, 0.9629, 0.5, 0.9629, 0.5, 0.9629, 0.5, 0.9629, 0.5, 0.9629, 0.5, 0.9629, 0.5, 0.9629, 0.5, 0.9629, 0.5, 0.9629, 0.5, 0.9629, 0.5, 0.9629, 0.5, 0.9629, 0.5, 0.9629, 0.5, 0.9629, 0.5, 0.9629, 0.5, 0.9629, 0.5, 0.9629, 0.5, 0.9629, 0.5, 0.9629, 0.5, 0.9629, 0.5, 0.9629, 0.5, 0.9629, 0.5, 0.9629, 0.5, 0.9629, 0.5, 0.9629, 0.5, 0.9629, 0.5, 0.9629, 0.5, 0.9629, 0.5, 0.9629, 0.5, 0.9629, 0.5, 0.9629, 0.5, 0.9629, 0.5, 0.9629, 0.5, 0.9121, 0.5, 0.9121, 0.5, 0.9121, 0.5, 0.9121, 0.5, 0.9121, 0.5, 0.9121, 0.5, 0.9512, 0.5, 0.9512, 0.5, 0.9512, 0.5, 0.959, 0.5, 0.959, 0.5, 0.959, 0.5, 0.9512, 0.5, 0.9512, 0.5, 0.9512, 0.5, 0.959, 0.5, 0.959, 0.5, 0.959, 0.5, 0.959, 0.5, 0.959, 0.5, 0.959, 0.5, 0.959, 0.5, 0.959, 0.5, 0.959, 0.5, 0.9082, 0.5, 0.9082, 0.5, 0.9082, 0.5, 0.9082, 0.5, 0.9082, 0.5, 0.9082, 0.5, 0.9082, 0.5, 0.9082, 0.5, 0.9082, 0.5, 0.959, 0.5, 0.959, 0.5, 0.959, 0.5, 0.959, 0.5, 0.959, 0.5, 0.959, 0.5, 0.959, 0.5, 0.959, 0.5, 0.959, 0.5, 0.9121, 0.5, 0.9121, 0.5, 0.9121, 0.5, 0.9082, 0.5, 0.9082, 0.5, 0.9082, 0.5, 0.9121, 0.5, 0.9121, 0.5, 0.9121, 0.5, 0.9082, 0.5, 0.9082, 0.5, 0.9082, 0.5, 0.9082, 0.5, 0.9082, 0.5, 0.9082, 0.5, 0.9082, 0.5, 0.9082, 0.5, 0.9082, 0.5, 0.959, 0.5, 0.959, 0.5, 0.959, 0.5, 0.959, 0.5, 0.959, 0.5, 0.959, 0.5, 0.959, 0.5, 0.959, 0.5, 0.959, 0.5, 0.9121, 0.5, 0.9121, 0.5, 0.9121, 0.5, 0.9082, 0.5, 0.9082, 0.5, 0.9082, 0.5, 0.9121, 0.5, 0.9121, 0.5, 0.9121, 0.5, 0.9082, 0.5, 0.9082, 0.5, 0.9082, 0.5, 0.9629, 0.5, 0.9629, 0.5, 0.9629, 0.5, 0.9629, 0.5, 0.9629, 0.5, 0.9629, 0.5, 0.9082, 0.5, 0.9082, 0.5, 0.9082, 0.5, 0.9082, 0.5, 0.9082, 0.5, 0.9082, 0.5, 0.9512, 0.5, 0.9512, 0.5, 0.9512, 0.5, 0.9512, 0.5, 0.9512, 0.5, 0.9512, 0.5, 0.9629, 0.5, 0.9629, 0.5, 0.9629, 0.5, 0.9629, 0.5, 0.9629, 0.5, 0.9629, 0.5, 0.9082, 0.5, 0.9082, 0.5, 0.9082, 0.5, 0.9082, 0.5, 0.9082, 0.5, 0.9082, 0.5, 0.959, 0.5, 0.959, 0.5, 0.959, 0.5, 0.959, 0.5, 0.959, 0.5, 0.959, 0.5, 0.9082, 0.5, 0.9082, 0.5, 0.9082, 0.5, 0.9082, 0.5, 0.9082, 0.5, 0.9082, 0.5, 0.9082, 0.5, 0.9082, 0.5, 0.9082, 0.5, 0.9551, 0.5, 0.9551, 0.5, 0.9551, 0.5, 0.9902, 0.5, 0.9902, 0.5, 0.9902, 0.5, 0.9551, 0.5, 0.9551, 0.5, 0.9551, 0.5, 0.9902, 0.5, 0.9902, 0.5, 0.9902, 0.5, 0.959, 0.5, 0.959, 0.5, 0.959, 0.5, 0.959, 0.5, 0.959, 0.5, 0.959, 0.5, 0.9121, 0.5, 0.9121, 0.5, 0.9121, 0.5, 0.9082, 0.5, 0.9082, 0.5, 0.9082, 0.5, 0.9512, 0.5, 0.9512, 0.5, 0.9512, 0.5, 0.9121, 0.5, 0.9121, 0.5, 0.9121, 0.5, 0.9512, 0.5, 0.9512, 0.5, 0.9512, 0.5, 0.9512, 0.5, 0.9512, 0.5, 0.9512, 0.5, 0.9512, 0.5, 0.9512, 0.5, 0.9512, 0.5, 0.9512, 0.5, 0.9512, 0.5, 0.9512, 0.5, 0.9512, 0.5, 0.9512, 0.5, 0.9512, 0.5, 0.959, 0.5, 0.959, 0.5, 0.959, 0.5, 0.959, 0.5, 0.959, 0.5, 0.959, 0.5, 0.9082, 0.5, 0.9082, 0.5, 0.9082, 0.5, 0.9082, 0.5, 0.9082, 0.5, 0.9082, 0.5, 0.9082, 0.5, 0.9082, 0.5, 0.9082, 0.5, 0.9629, 0.5, 0.9629, 0.5, 0.9629, 0.5, 0.9082, 0.5, 0.9082, 0.5, 0.9082, 0.5, 0.9551, 0.5, 0.9551, 0.5, 0.9551, 0.5, 0.9629, 0.5, 0.9629, 0.5, 0.9629, 0.5, 0.9902, 0.5, 0.9902, 0.5, 0.9902, 0.5, 0.9551, 0.5, 0.9551, 0.5, 0.9551, 0.5, 0.9902, 0.5, 0.9902, 0.5, 0.9902, 0.5, 0.9082, 0.5, 0.9082, 0.5, 0.9082, 0.5, 0.9082, 0.5, 0.9082, 0.5, 0.9082, 0.5, 0.9629, 0.5, 0.9629, 0.5, 0.9629, 0.5, 0.9629, 0.5, 0.9629, 0.5, 0.9629, 0.5, 0.9629, 0.5, 0.9629, 0.5, 0.9629, 0.5, 0.9121, 0.5, 0.9121, 0.5, 0.9121, 0.5, 0.959, 0.5, 0.959, 0.5, 0.959, 0.5, 0.9121, 0.5, 0.9121, 0.5, 0.9121, 0.5, 0.959, 0.5, 0.959, 0.5, 0.959, 0.5, 0.959, 0.5, 0.959, 0.5, 0.959, 0.5, 0.959, 0.5, 0.959, 0.5, 0.959, 0.5, 0.916, 0.5, 0.916, 0.5, 0.916, 0.5, 0.9121, 0.5, 0.9121, 0.5, 0.9121, 0.5, 0.916, 0.5, 0.916, 0.5, 0.916, 0.5, 0.9082, 0.5, 0.9082, 0.5, 0.9082, 0.5, 0.9121, 0.5, 0.9121, 0.5, 0.9121, 0.5, 0.9082, 0.5, 0.9082, 0.5, 0.9082, 0.5, 0.959, 0.5, 0.959, 0.5, 0.959, 0.5, 0.959, 0.5, 0.959, 0.5, 0.959, 0.5, 0.9121, 0.5, 0.9121, 0.5, 0.9121, 0.5, 0.9121, 0.5, 0.9121, 0.5, 0.9121, 0.5, 0.916, 0.5, 0.916, 0.5, 0.916, 0.5, 0.9121, 0.5, 0.9121, 0.5, 0.9121, 0.5, 0.916, 0.5, 0.916, 0.5, 0.916, 0.5, 0.9082, 0.5, 0.9082, 0.5, 0.9082, 0.5, 0.9121, 0.5, 0.9121, 0.5, 0.9121, 0.5, 0.9082, 0.5, 0.9082, 0.5, 0.9082, 0.5, 0.9121, 0.5, 0.9121, 0.5, 0.9121, 0.5, 0.9629, 0.5, 0.9629, 0.5, 0.9629, 0.5, 0.9121, 0.5, 0.9121, 0.5, 0.9121, 0.5, 0.9629, 0.5, 0.9629, 0.5, 0.9629, 0.5, 0.9629, 0.5, 0.9629, 0.5, 0.9629, 0.5, 0.9629, 0.5, 0.9629, 0.5, 0.9629, 0.5, 0.959, 0.5, 0.959, 0.5, 0.959, 0.5, 0.959, 0.5, 0.959, 0.5, 0.959, 0.5, 0.9082, 0.5, 0.9082, 0.5, 0.9082, 0.5, 0.9082, 0.5, 0.9082, 0.5, 0.9082, 0.5, 0.9121, 0.5, 0.9121, 0.5, 0.9121, 0.5, 0.9082, 0.5, 0.9082, 0.5, 0.9082, 0.5, 0.9121, 0.5, 0.9121, 0.5, 0.9121, 0.5, 0.9082, 0.5, 0.9082, 0.5, 0.9082, 0.5, 0.9082, 0.5, 0.9082, 0.5, 0.9082, 0.5, 0.9082, 0.5, 0.9082, 0.5, 0.9082, 0.5, 0.9082, 0.5, 0.9082, 0.5, 0.9082, 0.5, 0.9121, 0.5, 0.9121, 0.5, 0.9121, 0.5, 0.9121, 0.5, 0.9121, 0.5, 0.9121, 0.5, 0.959, 0.5, 0.959, 0.5, 0.959, 0.5, 0.959, 0.5, 0.959, 0.5, 0.959, 0.5, 0.959, 0.5, 0.959, 0.5, 0.959, 0.5, 0.959, 0.5, 0.959, 0.5, 0.959, 0.5, 0.9082, 0.5, 0.9082, 0.5, 0.9082, 0.5, 0.9082, 0.5, 0.9082, 0.5, 0.9082, 0.5, 0.9121, 0.5, 0.9121, 0.5, 0.9121, 0.5, 0.9082, 0.5, 0.9082, 0.5, 0.9082, 0.5, 0.9121, 0.5, 0.9121, 0.5, 0.9121, 0.5, 0.9082, 0.5, 0.9082, 0.5, 0.9082, 0.5, 0.9082, 0.5, 0.9082, 0.5, 0.9082, 0.5, 0.9082, 0.5, 0.9082, 0.5, 0.9082, 0.5, 0.9121, 0.5, 0.9121, 0.5, 0.9121, 0.5, 0.9082, 0.5, 0.9082, 0.5, 0.9082, 0.5, 0.9121, 0.5, 0.9121, 0.5, 0.9121, 0.5, 0.9082, 0.5, 0.9082, 0.5, 0.9082, 0.5, 0.9121, 0.5, 0.9121, 0.5, 0.9121, 0.5, 0.9121, 0.5, 0.9121, 0.5, 0.9121, 0.5, 0.916, 0.5, 0.916, 0.5, 0.916, 0.5, 0.9121, 0.5, 0.9121, 0.5, 0.9121, 0.5, 0.916, 0.5, 0.916, 0.5, 0.916, 0.5, 0.9082, 0.5, 0.9082, 0.5, 0.9082, 0.5, 0.9121, 0.5, 0.9121, 0.5, 0.9121, 0.5, 0.9082, 0.5, 0.9082, 0.5, 0.9082, 0.5, 0.9121, 0.5, 0.9121, 0.5, 0.9121, 0.5, 0.9121, 0.5, 0.9121, 0.5, 0.9121, 0.5, 0.916, 0.5, 0.916, 0.5, 0.916, 0.5, 0.9121, 0.5, 0.9121, 0.5, 0.9121, 0.5, 0.916, 0.5, 0.916, 0.5, 0.916, 0.5, 0.9121, 0.5, 0.9121, 0.5, 0.9121, 0.5, 0.9121, 0.5, 0.9121, 0.5, 0.9121, 0.5, 0.9121, 0.5, 0.9121, 0.5, 0.9121, 0.5, 0.9082, 0.5, 0.9082, 0.5, 0.9082, 0.5, 0.9082, 0.5, 0.9082, 0.5, 0.9082, 0.5, 0.959, 0.5, 0.959, 0.5, 0.959, 0.5, 0.959, 0.5, 0.959, 0.5, 0.959, 0.5, 0.9082, 0.5, 0.9082, 0.5, 0.9082, 0.5, 0.9082, 0.5, 0.9082, 0.5, 0.9082, 0.5, 0.9082, 0.5, 0.9082, 0.5, 0.9082, 0.5, 0.959, 0.5, 0.959, 0.5, 0.959, 0.5, 0.959, 0.5, 0.959, 0.5, 0.959, 0.5, 0.9082, 0.5, 0.9082, 0.5, 0.9082, 0.5, 0.9082, 0.5, 0.9082, 0.5, 0.9082, 0.5, 0.9629, 0.5, 0.9629, 0.5, 0.9629, 0.5, 0.9629, 0.5, 0.9629, 0.5, 0.9629, 0.5, 0.9121, 0.5, 0.9121, 0.5, 0.9121, 0.5, 0.9121, 0.5, 0.9121, 0.5, 0.9121, 0.5, 0.959, 0.5, 0.959, 0.5, 0.959, 0.5, 0.959, 0.5, 0.959, 0.5, 0.959, 0.5, 0.959, 0.5, 0.959, 0.5, 0.959, 0.5, 0.9082, 0.5, 0.9082, 0.5, 0.9082, 0.5, 0.9121, 0.5, 0.9121, 0.5, 0.9121, 0.5, 0.9082, 0.5, 0.9082, 0.5, 0.9082, 0.5, 0.9121, 0.5, 0.9121, 0.5, 0.9121, 0.5, 0.9082, 0.5, 0.9082, 0.5, 0.9082, 0.5, 0.959, 0.5, 0.959, 0.5, 0.959, 0.5, 0.959, 0.5, 0.959, 0.5, 0.959, 0.5, 0.959, 0.5, 0.959, 0.5, 0.959, 0.5, 0.9082, 0.5, 0.9082, 0.5, 0.9082, 0.5, 0.9082, 0.5, 0.9082, 0.5, 0.9082, 0.5, 0.9082, 0.5, 0.9082, 0.5, 0.9082, 0.5, 0.959, 0.5, 0.959, 0.5, 0.959, 0.5, 0.9121, 0.5, 0.9121, 0.5, 0.9121, 0.5, 0.9082, 0.5, 0.9082, 0.5, 0.9082, 0.5, 0.9121, 0.5, 0.9121, 0.5, 0.9121, 0.5, 0.9082, 0.5, 0.9082, 0.5, 0.9082, 0.5, 0.9629, 0.5, 0.9629, 0.5, 0.9629, 0.5, 0.9629, 0.5, 0.9629, 0.5, 0.9629, 0.5, 0.959, 0.5, 0.959, 0.5, 0.959, 0.5, 0.959, 0.5, 0.959, 0.5, 0.959, 0.5, 0.9082, 0.5, 0.9082, 0.5, 0.9082, 0.5, 0.9082, 0.5, 0.9082, 0.5, 0.9082, 0.5, 0.9629, 0.5, 0.9629, 0.5, 0.9629, 0.5, 0.9629, 0.5, 0.9629, 0.5, 0.9629, 0.5, 0.959, 0.5, 0.959, 0.5, 0.959, 0.5, 0.959, 0.5, 0.959, 0.5, 0.959, 0.5, 0.959, 0.5, 0.959, 0.5, 0.959, 0.5, 0.959, 0.5, 0.959, 0.5, 0.959, 0.5, 0.959, 0.5, 0.959, 0.5, 0.959, 0.5, 0.959, 0.5, 0.959, 0.5, 0.959, 0.5, 0.959, 0.5, 0.959, 0.5, 0.959, 0.5, 0.959, 0.5, 0.959, 0.5, 0.959, 0.5, 0.9629, 0.5, 0.9629, 0.5, 0.9629, 0.5, 0.959, 0.5, 0.959, 0.5, 0.959, 0.5, 0.9629, 0.5, 0.9629, 0.5, 0.9629, 0.5, 0.959, 0.5, 0.959, 0.5, 0.959, 0.5, 0.959, 0.5, 0.959, 0.5, 0.959, 0.5, 0.9629, 0.5, 0.9629, 0.5, 0.9629, 0.5, 0.9629, 0.5, 0.9629, 0.5, 0.9629, 0.5, 0.916, 0.5, 0.916, 0.5, 0.916, 0.5, 0.916, 0.5, 0.916, 0.5, 0.916, 0.5, 0.916, 0.5, 0.916, 0.5, 0.916, 0.5, 0.916, 0.5, 0.916, 0.5, 0.916, 0.5, 0.9121, 0.5, 0.9121, 0.5, 0.9121, 0.5, 0.9082, 0.5, 0.9082, 0.5, 0.9082, 0.5, 0.9121, 0.5, 0.9121, 0.5, 0.9121, 0.5, 0.9121, 0.5, 0.9121, 0.5, 0.9121, 0.5, 0.9082, 0.5, 0.9082, 0.5, 0.9082, 0.5, 0.9082, 0.5, 0.9082, 0.5, 0.9082, 0.5, 0.9121, 0.5, 0.9121, 0.5, 0.9121, 0.5, 0.9121, 0.5, 0.9121, 0.5, 0.9121, 0.5, 0.9082, 0.5, 0.9082, 0.5, 0.9082, 0.5, 0.9082, 0.5, 0.9082, 0.5, 0.9082, 0.5, 0.9121, 0.5, 0.9121, 0.5, 0.9121, 0.5, 0.9082, 0.5, 0.9082, 0.5, 0.9082, 0.5, 0.9082, 0.5, 0.9082, 0.5, 0.9082, 0.5, 0.9082, 0.5, 0.9082, 0.5, 0.9082, 0.5, 0.9121, 0.5, 0.9121, 0.5, 0.9121, 0.5, 0.9121, 0.5, 0.9121, 0.5, 0.9121, 0.5, 0.9121, 0.5, 0.9121, 0.5, 0.9121, 0.5, 0.9121, 0.5, 0.9121, 0.5, 0.9121, 0.5, 0.9082, 0.5, 0.9082, 0.5, 0.9082, 0.5, 0.9082, 0.5, 0.9082, 0.5, 0.9082, 0.5, 0.9082, 0.5, 0.9082, 0.5, 0.9082, 0.5, 0.9082, 0.5, 0.9082, 0.5, 0.9082, 0.5, 0.9121, 0.5, 0.9121, 0.5, 0.9121, 0.5, 0.9121, 0.5, 0.9121, 0.5, 0.9121, 0.5, 0.9121, 0.5, 0.9121, 0.5, 0.9121, 0.5, 0.9082, 0.5, 0.9082, 0.5, 0.9082, 0.5, 0.9121, 0.5, 0.9121, 0.5, 0.9121, 0.5, 0.9121, 0.5, 0.9121, 0.5, 0.9121, 0.5, 0.9082, 0.5, 0.9082, 0.5, 0.9082, 0.5, 0.9082, 0.5, 0.9082, 0.5, 0.9082, 0.5, 0.9121, 0.5, 0.9121, 0.5, 0.9121, 0.5, 0.9121, 0.5, 0.9121, 0.5, 0.9121, 0.5, 0.9082, 0.5, 0.9082, 0.5, 0.9082, 0.5, 0.9082, 0.5, 0.9082, 0.5, 0.9082, 0.5, 0.9121, 0.5, 0.9121, 0.5, 0.9121, 0.5, 0.9082, 0.5, 0.9082, 0.5, 0.9082, 0.5, 0.959, 0.5, 0.959, 0.5, 0.959, 0.5, 0.959, 0.5, 0.959, 0.5, 0.959, 0.5, 0.9121, 0.5, 0.9121, 0.5, 0.9121, 0.5, 0.9121, 0.5, 0.9121, 0.5, 0.9121, 0.5, 0.9082, 0.5, 0.9082, 0.5, 0.9082, 0.5, 0.9082, 0.5, 0.9082, 0.5, 0.9082, 0.5, 0.959, 0.5, 0.959, 0.5, 0.959, 0.5, 0.959, 0.5, 0.959, 0.5, 0.959, 0.5, 0.9512, 0.5, 0.9512, 0.5, 0.9512, 0.5, 0.9512, 0.5, 0.9512, 0.5, 0.9512, 0.5, 0.9512, 0.5, 0.9512, 0.5, 0.9512, 0.5, 0.9512, 0.5, 0.9512, 0.5, 0.9512, 0.5, 0.9082, 0.5, 0.9082, 0.5, 0.9082, 0.5, 0.9082, 0.5, 0.9082, 0.5, 0.9082, 0.5, 0.9082, 0.5, 0.9082, 0.5, 0.9082, 0.5, 0.9082, 0.5, 0.9082, 0.5, 0.9082, 0.5, 0.9082, 0.5, 0.9082, 0.5, 0.9082, 0.5, 0.9082, 0.5, 0.9082, 0.5, 0.9082, 0.5, 0.9082, 0.5, 0.9082, 0.5, 0.9082, 0.5, 0.959, 0.5, 0.959, 0.5, 0.959, 0.5, 0.959, 0.5, 0.959, 0.5, 0.959, 0.5, 0.959, 0.5, 0.959, 0.5, 0.959, 0.5, 0.959, 0.5, 0.959, 0.5, 0.959, 0.5, 0.959, 0.5, 0.959, 0.5, 0.959, 0.5, 0.959, 0.5, 0.959, 0.5, 0.959, 0.5, 0.9629, 0.5, 0.9629, 0.5, 0.9629, 0.5, 0.959, 0.5, 0.959, 0.5, 0.959, 0.5, 0.9629, 0.5, 0.9629, 0.5, 0.9629, 0.5, 0.9629, 0.5, 0.9629, 0.5, 0.9629, 0.5, 0.9629, 0.5, 0.9629, 0.5, 0.9629, 0.5, 0.959, 0.5, 0.959, 0.5, 0.959, 0.5, 0.959, 0.5, 0.959, 0.5, 0.959, 0.5, 0.9629, 0.5, 0.9629, 0.5, 0.9629, 0.5, 0.9629, 0.5, 0.9629, 0.5, 0.9629, 0.5, 0.9629, 0.5, 0.9629, 0.5, 0.9629, 0.5, 0.9629, 0.5, 0.9629, 0.5, 0.9629, 0.5, 0.9629, 0.5, 0.9629, 0.5, 0.9629, 0.5, 0.959, 0.5, 0.959, 0.5, 0.959, 0.5, 0.959, 0.5, 0.959, 0.5, 0.959, 0.5, 0.9629, 0.5, 0.9629, 0.5, 0.9629, 0.5, 0.9629, 0.5, 0.9629, 0.5, 0.9629, 0.5, 0.959, 0.5, 0.959, 0.5, 0.959, 0.5, 0.959, 0.5, 0.959, 0.5, 0.959, 0.5, 0.9629, 0.5, 0.9629, 0.5, 0.9629, 0.5, 0.959, 0.5, 0.959, 0.5, 0.959, 0.5, 0.9629, 0.5, 0.9629, 0.5, 0.9629, 0.5, 0.9629, 0.5, 0.9629, 0.5, 0.9629, 0.5, 0.9121, 0.5, 0.9121, 0.5, 0.9121, 0.5, 0.9121, 0.5, 0.9121, 0.5, 0.9121, 0.5, 0.9082, 0.5, 0.9082, 0.5, 0.9082, 0.5, 0.9082, 0.5, 0.9082, 0.5, 0.9082, 0.5, 0.9121, 0.5, 0.9121, 0.5, 0.9121, 0.5, 0.9121, 0.5, 0.9121, 0.5, 0.9121, 0.5, 0.9082, 0.5, 0.9082, 0.5, 0.9082, 0.5, 0.9082, 0.5, 0.9082, 0.5, 0.9082, 0.5, 0.959, 0.5, 0.959, 0.5, 0.959, 0.5, 0.959, 0.5, 0.959, 0.5, 0.959, 0.5, 0.9082, 0.5, 0.9082, 0.5, 0.9082, 0.5, 0.9082, 0.5, 0.9082, 0.5, 0.9082, 0.5, 0.9082, 0.5, 0.9082, 0.5, 0.9082, 0.5, 0.9082, 0.5, 0.9082, 0.5, 0.9082, 0.5, 0.9082, 0.5, 0.9082, 0.5, 0.9082, 0.5, 0.9082, 0.5, 0.9082, 0.5, 0.9082, 0.5, 0.9082, 0.5, 0.9082, 0.5, 0.9082, 0.5, 0.9082, 0.5, 0.9082, 0.5, 0.9082, 0.5, 0.959, 0.5, 0.959, 0.5, 0.959, 0.5, 0.959, 0.5, 0.959, 0.5, 0.959, 0.5, 0.9512, 0.5, 0.9512, 0.5, 0.9512, 0.5, 0.9512, 0.5, 0.9512, 0.5, 0.9512, 0.5, 0.9121, 0.5, 0.9121, 0.5, 0.9121, 0.5, 0.9121, 0.5, 0.9121, 0.5, 0.9121, 0.5, 0.9121, 0.5, 0.9121, 0.5, 0.9121, 0.5, 0.9121, 0.5, 0.9121, 0.5, 0.9121, 0.5, 0.959, 0.5, 0.959, 0.5, 0.959, 0.5, 0.959, 0.5, 0.959, 0.5, 0.959, 0.5, 0.959, 0.5, 0.959, 0.5, 0.959, 0.5, 0.959, 0.5, 0.959, 0.5, 0.959, 0.5, 0.959, 0.5, 0.959, 0.5, 0.959, 0.5, 0.959, 0.5, 0.959, 0.5, 0.959, 0.5, 0.959, 0.5, 0.959, 0.5, 0.959, 0.5, 0.959, 0.5, 0.959, 0.5, 0.959, 0.5, 0.959, 0.5, 0.959, 0.5, 0.959, 0.5, 0.959, 0.5, 0.959, 0.5, 0.959, 0.5, 0.959, 0.5, 0.959, 0.5, 0.959, 0.5, 0.959, 0.5, 0.959, 0.5, 0.959, 0.5, 0.9629, 0.5, 0.9629, 0.5, 0.9629, 0.5, 0.9629, 0.5, 0.9629, 0.5, 0.9629, 0.5, 0.959, 0.5, 0.959, 0.5, 0.959, 0.5, 0.959, 0.5, 0.959, 0.5, 0.959, 0.5, 0.9629, 0.5, 0.9629, 0.5, 0.9629, 0.5, 0.9629, 0.5, 0.9629, 0.5, 0.9629, 0.5, 0.959, 0.5, 0.959, 0.5, 0.959, 0.5, 0.9629, 0.5, 0.9629, 0.5, 0.9629, 0.5, 0.959, 0.5, 0.959, 0.5, 0.959, 0.5, 0.9629, 0.5, 0.9629, 0.5, 0.9629, 0.5, 0.959, 0.5, 0.959, 0.5, 0.959, 0.5, 0.9629, 0.5, 0.9629, 0.5, 0.9629, 0.5, 0.959, 0.5, 0.959, 0.5, 0.959, 0.5, 0.959, 0.5, 0.959, 0.5, 0.959, 0.5, 0.959, 0.5, 0.959, 0.5, 0.959, 0.5, 0.9629, 0.5, 0.9629, 0.5, 0.9629, 0.5, 0.9629, 0.5, 0.9629, 0.5, 0.9629, 0.5, 0.9629, 0.5, 0.9629, 0.5, 0.9629, 0.5, 0.9629, 0.5, 0.9629, 0.5, 0.9629, 0.5, 0.959, 0.5, 0.959, 0.5, 0.959, 0.5, 0.959, 0.5, 0.959, 0.5, 0.959, 0.5, 0.9629, 0.5, 0.9629, 0.5, 0.9629, 0.5, 0.9629, 0.5, 0.9629, 0.5, 0.9629, 0.5, 0.959, 0.5, 0.959, 0.5, 0.959, 0.5, 0.959, 0.5, 0.959, 0.5, 0.959, 0.5, 0.959, 0.5, 0.959, 0.5, 0.959, 0.5, 0.959, 0.5, 0.959, 0.5, 0.959, 0.5, 0.959, 0.5, 0.959, 0.5, 0.959, 0.5, 0.959, 0.5, 0.959, 0.5, 0.959, 0.5, 0.959, 0.5, 0.959, 0.5, 0.959, 0.5, 0.959, 0.5, 0.959, 0.5, 0.959, 0.5])
me_pessoa_3.materials.append(mat_palette)
me_pessoa_3.use_remesh_preserve_volume = False
me_pessoa_3.use_remesh_preserve_attributes = False
me_pessoa_3.use_mirror_vertex_groups = False
me_pessoa_3.update()
me_pessoa_3.normals_split_custom_set([tuple(v) for v in zip(*[iter([-1.0, 0.0, 0.0, -1.0, 0.0, 0.0, -1.0, 0.0, 0.0, -1.0, 0.0, 0.0, -1.0, 0.0, 0.0, -1.0, 0.0, 0.0, -1.0, 0.0, 0.0, -1.0, 0.0, 0.0, -1.0, 0.0, 0.0, -1.0, 0.0, 0.0, -1.0, 0.0, 0.0, -1.0, 0.0, 0.0, -1.0, 0.0, 0.0, -1.0, 0.0, 0.0, -1.0, 0.0, 0.0, -1.0, 0.0, 0.0, -1.0, 0.0, 0.0, -1.0, 0.0, 0.0, -1.0, 0.0, 0.0, -1.0, 0.0, 0.0, -1.0, 0.0, 0.0, -1.0, 0.0, 0.0, -1.0, 0.0, 0.0, -1.0, 0.0, 0.0, -1.0, 0.0, 0.0, -1.0, 0.0, 0.0, -1.0, 0.0, 0.0, -1.0, 0.0, 0.0, -1.0, 0.0, 0.0, -1.0, 0.0, 0.0, -1.0, 0.0, 0.0, -1.0, 0.0, 0.0, -1.0, 0.0, 0.0, -1.0, 0.0, 0.0, -1.0, 0.0, 0.0, -1.0, 0.0, 0.0, -1.0, 0.0, 0.0, -1.0, 0.0, 0.0, -1.0, 0.0, 0.0, -1.0, 0.0, 0.0, -1.0, 0.0, 0.0, -1.0, 0.0, 0.0, -1.0, 0.0, 0.0, -1.0, 0.0, 0.0, -1.0, 0.0, 0.0, -1.0, 0.0, 0.0, -1.0, 0.0, 0.0, -1.0, 0.0, 0.0, -1.0, 0.0, 0.0, -1.0, 0.0, 0.0, -1.0, 0.0, 0.0, -1.0, 0.0, 0.0, -1.0, 0.0, 0.0, -1.0, 0.0, 0.0, -1.0, 0.0, 0.0, -1.0, 0.0, 0.0, -1.0, 0.0, 0.0, -1.0, 0.0, 0.0, -1.0, 0.0, 0.0, -1.0, 0.0, 0.0, -1.0, 0.0, 0.0, -1.0, 0.0, 0.0, -1.0, 0.0, 0.0, -1.0, 0.0, 0.0, -1.0, 0.0, 0.0, -1.0, 0.0, 0.0, -1.0, 0.0, 0.0, -1.0, 0.0, 0.0, -1.0, 0.0, 0.0, -1.0, 0.0, 0.0, -1.0, 0.0, 0.0, -1.0, 0.0, 0.0, -1.0, 0.0, 0.0, -1.0, 0.0, 0.0, -1.0, 0.0, 0.0, -1.0, 0.0, 0.0, -1.0, 0.0, 0.0, -1.0, 0.0, 0.0, -1.0, 0.0, 0.0, -1.0, 0.0, 0.0, -1.0, 0.0, 0.0, -1.0, 0.0, 0.0, -1.0, 0.0, 0.0, -1.0, 0.0, 0.0, -1.0, 0.0, 0.0, -1.0, 0.0, 0.0, -1.0, 0.0, 0.0, -1.0, 0.0, 0.0, -1.0, 0.0, 0.0, -1.0, 0.0, 0.0, -1.0, 0.0, 0.0, -1.0, 0.0, 0.0, -1.0, 0.0, 0.0, -1.0, 0.0, 0.0, -1.0, 0.0, 0.0, -1.0, 0.0, 0.0, -1.0, 0.0, 0.0, -1.0, 0.0, 0.0, -1.0, 0.0, 0.0, -1.0, 0.0, 0.0, -1.0, 0.0, 0.0, -1.0, 0.0, 0.0, -1.0, 0.0, 0.0, -1.0, 0.0, 0.0, -1.0, 0.0, 0.0, -1.0, 0.0, 0.0, -1.0, 0.0, 0.0, -1.0, 0.0, 0.0, -1.0, 0.0, 0.0, -1.0, 0.0, 0.0, -1.0, 0.0, 0.0, -1.0, 0.0, 0.0, -1.0, 0.0, 0.0, -1.0, 0.0, 0.0, -1.0, 0.0, 0.0, -1.0, 0.0, 0.0, -1.0, 0.0, 0.0, -1.0, 0.0, 0.0, -1.0, 0.0, 0.0, -1.0, 0.0, 0.0, -1.0, 0.0, 0.0, -1.0, 0.0, 0.0, -1.0, 0.0, 0.0, -1.0, 0.0, 0.0, -1.0, 0.0, 0.0, -1.0, 0.0, 0.0, -1.0, 0.0, 0.0, -1.0, 0.0, 0.0, -1.0, 0.0, 0.0, -1.0, 0.0, 0.0, -1.0, 0.0, 0.0, -1.0, 0.0, 0.0, -1.0, 0.0, 0.0, -1.0, 0.0, 0.0, -1.0, 0.0, 0.0, -1.0, 0.0, 0.0, -1.0, 0.0, 0.0, -1.0, 0.0, 0.0, -1.0, 0.0, 0.0, -1.0, 0.0, 0.0, -1.0, 0.0, 0.0, -1.0, 0.0, 0.0, -1.0, 0.0, 0.0, -1.0, 0.0, 0.0, -1.0, 0.0, 0.0, -1.0, 0.0, 0.0, -1.0, 0.0, 0.0, -1.0, 0.0, 0.0, -1.0, 0.0, 0.0, -1.0, 0.0, 0.0, -1.0, 0.0, 0.0, -1.0, 0.0, 0.0, -1.0, 0.0, 0.0, -1.0, 0.0, 0.0, -1.0, 0.0, 0.0, -1.0, 0.0, 0.0, -1.0, 0.0, 0.0, -1.0, 0.0, 0.0, -1.0, 0.0, 0.0, -1.0, 0.0, 0.0, -1.0, 0.0, 0.0, -1.0, 0.0, 0.0, -1.0, 0.0, 0.0, -1.0, 0.0, 0.0, -1.0, 0.0, 0.0, -1.0, 0.0, 0.0, -1.0, 0.0, 0.0, -1.0, 0.0, 0.0, -1.0, 0.0, 0.0, -1.0, 0.0, 0.0, -1.0, 0.0, 0.0, -1.0, 0.0, 0.0, -1.0, 0.0, 0.0, -1.0, 0.0, 0.0, -1.0, 0.0, 0.0, -1.0, 0.0, 0.0, -1.0, 0.0, 0.0, -1.0, 0.0, 0.0, -1.0, 0.0, 0.0, -1.0, 0.0, 0.0, -1.0, 0.0, 0.0, -1.0, 0.0, 0.0, -1.0, 0.0, 0.0, -1.0, 0.0, 0.0, -1.0, 0.0, 0.0, -1.0, 0.0, 0.0, -1.0, 0.0, 0.0, -1.0, 0.0, 0.0, -1.0, 0.0, 0.0, -1.0, 0.0, 0.0, -1.0, 0.0, 0.0, -1.0, 0.0, 0.0, -1.0, 0.0, 0.0, -1.0, 0.0, 0.0, -1.0, 0.0, 0.0, -1.0, 0.0, 0.0, -1.0, 0.0, 0.0, -1.0, 0.0, 0.0, -1.0, 0.0, 0.0, -1.0, 0.0, 0.0, -1.0, 0.0, 0.0, -1.0, 0.0, 0.0, -1.0, 0.0, 0.0, -1.0, 0.0, 0.0, -1.0, 0.0, 0.0, -1.0, 0.0, 0.0, -1.0, 0.0, 0.0, -1.0, 0.0, 0.0, -1.0, 0.0, 0.0, -1.0, 0.0, 0.0, -1.0, 0.0, 0.0, -1.0, 0.0, 0.0, -1.0, 0.0, 0.0, -1.0, 0.0, 0.0, -1.0, 0.0, 0.0, -1.0, 0.0, 0.0, -1.0, 0.0, 0.0, -1.0, 0.0, 0.0, -1.0, 0.0, 0.0, -1.0, 0.0, 0.0, -1.0, 0.0, 0.0, -1.0, 0.0, 0.0, -1.0, 0.0, 0.0, -1.0, 0.0, 0.0, -1.0, 0.0, 0.0, -1.0, 0.0, 0.0, -1.0, 0.0, 0.0, -1.0, 0.0, 0.0, -1.0, 0.0, 0.0, -1.0, 0.0, 0.0, -1.0, 0.0, 0.0, -1.0, 0.0, 0.0, -1.0, 0.0, 0.0, -1.0, 0.0, 0.0, -1.0, 0.0, 0.0, -1.0, 0.0, 0.0, -1.0, 0.0, 0.0, -1.0, 0.0, 0.0, -1.0, 0.0, 0.0, -1.0, 0.0, 0.0, -1.0, 0.0, 0.0, -1.0, 0.0, 0.0, -1.0, 0.0, 0.0, -1.0, 0.0, 0.0, -1.0, 0.0, 0.0, -1.0, 0.0, 0.0, -1.0, 0.0, 0.0, -1.0, 0.0, 0.0, -1.0, 0.0, 0.0, -1.0, 0.0, 0.0, -1.0, 0.0, 0.0, -1.0, 0.0, 0.0, -1.0, 0.0, 0.0, -1.0, 0.0, 0.0, -1.0, 0.0, 0.0, -1.0, 0.0, 0.0, -1.0, 0.0, 0.0, -1.0, 0.0, 0.0, 1.0, 0.0, 0.0, 1.0, 0.0, 0.0, 1.0, 0.0, 0.0, 1.0, 0.0, 0.0, 1.0, 0.0, 0.0, 1.0, 0.0, 0.0, 1.0, 0.0, 0.0, 1.0, 0.0, 0.0, 1.0, 0.0, 0.0, 1.0, 0.0, 0.0, 1.0, 0.0, 0.0, 1.0, 0.0, 0.0, 1.0, 0.0, 0.0, 1.0, 0.0, 0.0, 1.0, 0.0, 0.0, 1.0, 0.0, 0.0, 1.0, 0.0, 0.0, 1.0, 0.0, 0.0, 1.0, 0.0, 0.0, 1.0, 0.0, 0.0, 1.0, 0.0, 0.0, 1.0, 0.0, 0.0, 1.0, 0.0, 0.0, 1.0, 0.0, 0.0, 1.0, 0.0, 0.0, 1.0, 0.0, 0.0, 1.0, 0.0, 0.0, 1.0, 0.0, 0.0, 1.0, 0.0, 0.0, 1.0, 0.0, 0.0, 1.0, 0.0, 0.0, 1.0, 0.0, 0.0, 1.0, 0.0, 0.0, 1.0, 0.0, 0.0, 1.0, 0.0, 0.0, 1.0, 0.0, 0.0, 1.0, 0.0, 0.0, 1.0, 0.0, 0.0, 1.0, 0.0, 0.0, 1.0, 0.0, 0.0, 1.0, 0.0, 0.0, 1.0, 0.0, 0.0, 1.0, 0.0, 0.0, 1.0, 0.0, 0.0, 1.0, 0.0, 0.0, 1.0, 0.0, 0.0, 1.0, 0.0, 0.0, 1.0, 0.0, 0.0, 1.0, 0.0, 0.0, 1.0, 0.0, 0.0, 1.0, 0.0, 0.0, 1.0, 0.0, 0.0, 1.0, 0.0, 0.0, 1.0, 0.0, 0.0, 1.0, 0.0, 0.0, 1.0, 0.0, 0.0, 1.0, 0.0, 0.0, 1.0, 0.0, 0.0, 1.0, 0.0, 0.0, 1.0, 0.0, 0.0, 1.0, 0.0, 0.0, 1.0, 0.0, 0.0, 1.0, 0.0, 0.0, 1.0, 0.0, 0.0, 1.0, 0.0, 0.0, 1.0, 0.0, 0.0, 1.0, 0.0, 0.0, 1.0, 0.0, 0.0, 1.0, 0.0, 0.0, 1.0, 0.0, 0.0, 1.0, 0.0, 0.0, 1.0, 0.0, 0.0, 1.0, 0.0, 0.0, 1.0, 0.0, 0.0, 1.0, 0.0, 0.0, 1.0, 0.0, 0.0, 1.0, 0.0, 0.0, 1.0, 0.0, 0.0, 1.0, 0.0, 0.0, 1.0, 0.0, 0.0, 1.0, 0.0, 0.0, 1.0, 0.0, 0.0, 1.0, 0.0, 0.0, 1.0, 0.0, 0.0, 1.0, 0.0, 0.0, 1.0, 0.0, 0.0, 1.0, 0.0, 0.0, 1.0, 0.0, 0.0, 1.0, 0.0, 0.0, 1.0, 0.0, 0.0, 1.0, 0.0, 0.0, 1.0, 0.0, 0.0, 1.0, 0.0, 0.0, 1.0, 0.0, 0.0, 1.0, 0.0, 0.0, 1.0, 0.0, 0.0, 1.0, 0.0, 0.0, 1.0, 0.0, 0.0, 1.0, 0.0, 0.0, 1.0, 0.0, 0.0, 1.0, 0.0, 0.0, 1.0, 0.0, 0.0, 1.0, 0.0, 0.0, 1.0, 0.0, 0.0, 1.0, 0.0, 0.0, 1.0, 0.0, 0.0, 1.0, 0.0, 0.0, 1.0, 0.0, 0.0, 1.0, 0.0, 0.0, 1.0, 0.0, 0.0, 1.0, 0.0, 0.0, 1.0, 0.0, 0.0, 1.0, 0.0, 0.0, 1.0, 0.0, 0.0, 1.0, 0.0, 0.0, 1.0, 0.0, 0.0, 1.0, 0.0, 0.0, 1.0, 0.0, 0.0, 1.0, 0.0, 0.0, 1.0, 0.0, 0.0, 1.0, 0.0, 0.0, 1.0, 0.0, 0.0, 1.0, 0.0, 0.0, 1.0, 0.0, 0.0, 1.0, 0.0, 0.0, 1.0, 0.0, 0.0, 1.0, 0.0, 0.0, 1.0, 0.0, 0.0, 1.0, 0.0, 0.0, 1.0, 0.0, 0.0, 1.0, 0.0, 0.0, 1.0, 0.0, 0.0, 1.0, 0.0, 0.0, 1.0, 0.0, 0.0, 1.0, 0.0, 0.0, 1.0, 0.0, 0.0, 1.0, 0.0, 0.0, 1.0, 0.0, 0.0, 1.0, 0.0, 0.0, 1.0, 0.0, 0.0, 1.0, 0.0, 0.0, 1.0, 0.0, 0.0, 1.0, 0.0, 0.0, 1.0, 0.0, 0.0, 1.0, 0.0, 0.0, 1.0, 0.0, 0.0, 1.0, 0.0, 0.0, 1.0, 0.0, 0.0, 1.0, 0.0, 0.0, 1.0, 0.0, 0.0, 1.0, 0.0, 0.0, 1.0, 0.0, 0.0, 1.0, 0.0, 0.0, 1.0, 0.0, 0.0, 1.0, 0.0, 0.0, 1.0, 0.0, 0.0, 1.0, 0.0, 0.0, 1.0, 0.0, 0.0, 1.0, 0.0, 0.0, 1.0, 0.0, 0.0, 1.0, 0.0, 0.0, 1.0, 0.0, 0.0, 1.0, 0.0, 0.0, 1.0, 0.0, 0.0, 1.0, 0.0, 0.0, 1.0, 0.0, 0.0, 1.0, 0.0, 0.0, 1.0, 0.0, 0.0, 1.0, 0.0, 0.0, 1.0, 0.0, 0.0, 1.0, 0.0, 0.0, 1.0, 0.0, 0.0, 1.0, 0.0, 0.0, 1.0, 0.0, 0.0, 1.0, 0.0, 0.0, 1.0, 0.0, 0.0, 1.0, 0.0, 0.0, 1.0, 0.0, 0.0, 1.0, 0.0, 0.0, 1.0, 0.0, 0.0, 1.0, 0.0, 0.0, 1.0, 0.0, 0.0, 1.0, 0.0, 0.0, 1.0, 0.0, 0.0, 1.0, 0.0, 0.0, 1.0, 0.0, 0.0, 1.0, 0.0, 0.0, 1.0, 0.0, 0.0, 1.0, 0.0, 0.0, 1.0, 0.0, 0.0, 1.0, 0.0, 0.0, 1.0, 0.0, 0.0, 1.0, 0.0, 0.0, 1.0, 0.0, 0.0, 1.0, 0.0, 0.0, 1.0, 0.0, 0.0, 1.0, 0.0, 0.0, 1.0, 0.0, 0.0, 1.0, 0.0, 0.0, 1.0, 0.0, 0.0, 1.0, 0.0, 0.0, 1.0, 0.0, 0.0, 1.0, 0.0, 0.0, 1.0, 0.0, 0.0, 1.0, 0.0, 0.0, 1.0, 0.0, 0.0, 1.0, 0.0, 0.0, 1.0, 0.0, 0.0, 1.0, 0.0, 0.0, 1.0, 0.0, 0.0, 1.0, 0.0, 0.0, 1.0, 0.0, 0.0, 1.0, 0.0, 0.0, 1.0, 0.0, 0.0, 1.0, 0.0, 0.0, 1.0, 0.0, 0.0, 1.0, 0.0, 0.0, 1.0, 0.0, 0.0, 1.0, 0.0, 0.0, 1.0, 0.0, 0.0, 1.0, 0.0, 0.0, 1.0, 0.0, 0.0, 1.0, 0.0, 0.0, 1.0, 0.0, 0.0, 1.0, 0.0, 0.0, 1.0, 0.0, 0.0, 1.0, 0.0, 0.0, 1.0, 0.0, 0.0, 1.0, 0.0, 0.0, 1.0, 0.0, 0.0, 1.0, 0.0, 0.0, 1.0, 0.0, 0.0, 1.0, 0.0, 0.0, 1.0, 0.0, 0.0, 1.0, 0.0, 0.0, 1.0, 0.0, 0.0, 1.0, 0.0, 0.0, 1.0, 0.0, 0.0, 1.0, 0.0, 0.0, 1.0, 0.0, 0.0, 1.0, 0.0, 0.0, 1.0, 0.0, 0.0, 1.0, 0.0, 0.0, 1.0, 0.0, 0.0, 1.0, 0.0, 0.0, 1.0, 0.0, 0.0, 1.0, 0.0, 0.0, 1.0, 0.0, 0.0, 1.0, 0.0, 0.0, 1.0, 0.0, 0.0, 1.0, 0.0, 0.0, 1.0, 0.0, 0.0, 1.0, 0.0, 0.0, 1.0, 0.0, 0.0, 1.0, 0.0, 0.0, 1.0, 0.0, 0.0, 1.0, 0.0, 0.0, 1.0, 0.0, 0.0, 0.0, 0.0, 1.0, 0.0, 0.0, 1.0, 0.0, 0.0, 1.0, 0.0, 0.0, 1.0, 0.0, 0.0, 1.0, 0.0, 0.0, 1.0, 0.0, 0.0, 1.0, 0.0, 0.0, 1.0, 0.0, 0.0, 1.0, 0.0, 0.0, 1.0, 0.0, 0.0, 1.0, 0.0, 0.0, 1.0, 0.0, 0.0, 1.0, 0.0, 0.0, 1.0, 0.0, 0.0, 1.0, 0.0, 0.0, 1.0, 0.0, 0.0, 1.0, 0.0, 0.0, 1.0, 0.0, 0.0, 1.0, 0.0, 0.0, 1.0, 0.0, 0.0, 1.0, 0.0, 0.0, 1.0, 0.0, 0.0, 1.0, 0.0, 0.0, 1.0, 0.0, 0.0, 1.0, 0.0, 0.0, 1.0, 0.0, 0.0, 1.0, 0.0, 0.0, 1.0, 0.0, 0.0, 1.0, 0.0, 0.0, 1.0, 0.0, 0.0, 1.0, 0.0, 0.0, 1.0, 0.0, 0.0, 1.0, 0.0, 0.0, 1.0, 0.0, 0.0, 1.0, 0.0, 0.0, 1.0, 0.0, 0.0, 1.0, 0.0, 0.0, 1.0, 0.0, 0.0, 1.0, 0.0, 0.0, 1.0, 0.0, 0.0, 1.0, 0.0, 0.0, 1.0, 0.0, 0.0, 1.0, 0.0, 0.0, 1.0, 0.0, 0.0, 1.0, 0.0, 0.0, 1.0, 0.0, 0.0, 1.0, 0.0, 0.0, 1.0, 0.0, 0.0, 1.0, 0.0, 0.0, 1.0, 0.0, 0.0, 1.0, 0.0, 0.0, 1.0, 0.0, 0.0, 1.0, 0.0, 0.0, 1.0, 0.0, 0.0, 1.0, 0.0, 0.0, 1.0, 0.0, 0.0, 1.0, 0.0, 0.0, 1.0, 0.0, 0.0, 1.0, 0.0, 0.0, 1.0, 0.0, 0.0, 1.0, 0.0, 0.0, 1.0, 0.0, 0.0, 1.0, 0.0, 0.0, 1.0, 0.0, 0.0, 1.0, 0.0, 0.0, 1.0, 0.0, 0.0, 1.0, 0.0, 0.0, 1.0, 0.0, 0.0, 1.0, 0.0, 0.0, 1.0, 0.0, 0.0, 1.0, 0.0, 0.0, 1.0, 0.0, 0.0, 1.0, 0.0, 0.0, 1.0, 0.0, 0.0, 1.0, 0.0, 0.0, 1.0, 0.0, 0.0, 1.0, 0.0, 0.0, 1.0, 0.0, 0.0, 1.0, 0.0, 0.0, 1.0, 0.0, 0.0, 1.0, 0.0, 0.0, 1.0, 0.0, 0.0, 1.0, 0.0, 0.0, 1.0, 0.0, 0.0, 1.0, 0.0, 0.0, 1.0, 0.0, 0.0, 1.0, 0.0, 0.0, 1.0, 0.0, 0.0, 1.0, 0.0, 0.0, 1.0, 0.0, 0.0, 1.0, 0.0, 0.0, 1.0, 0.0, 0.0, 1.0, 0.0, 0.0, 1.0, 0.0, 0.0, 1.0, 0.0, 0.0, 1.0, 0.0, 0.0, 1.0, 0.0, 0.0, 1.0, 0.0, 0.0, 1.0, 0.0, 0.0, 1.0, 0.0, 0.0, 1.0, 0.0, 0.0, 1.0, 0.0, 0.0, 1.0, 0.0, 0.0, 1.0, 0.0, 0.0, 1.0, 0.0, 0.0, 1.0, 0.0, 0.0, 1.0, 0.0, 0.0, 1.0, 0.0, 0.0, 1.0, 0.0, 0.0, 1.0, 0.0, 0.0, 1.0, 0.0, 0.0, 1.0, 0.0, 0.0, 1.0, 0.0, 0.0, 1.0, 0.0, 0.0, 1.0, 0.0, 0.0, 1.0, 0.0, 0.0, 1.0, 0.0, 0.0, 1.0, 0.0, 0.0, 1.0, 0.0, 0.0, 1.0, 0.0, 0.0, 1.0, 0.0, 0.0, 1.0, 0.0, 0.0, 1.0, 0.0, 0.0, 1.0, 0.0, 0.0, 1.0, 0.0, 0.0, 1.0, 0.0, 0.0, 1.0, 0.0, 0.0, 1.0, 0.0, 0.0, 1.0, 0.0, 0.0, 1.0, 0.0, 0.0, 1.0, 0.0, 0.0, 1.0, 0.0, 0.0, 1.0, 0.0, 0.0, 1.0, 0.0, 0.0, 1.0, 0.0, 0.0, 1.0, 0.0, 0.0, 1.0, 0.0, 0.0, 1.0, 0.0, 0.0, 1.0, 0.0, 0.0, 1.0, 0.0, 0.0, 1.0, 0.0, 0.0, 1.0, 0.0, 0.0, 1.0, 0.0, 0.0, 1.0, 0.0, 0.0, 1.0, 0.0, 0.0, 1.0, 0.0, 0.0, 1.0, 0.0, 0.0, 1.0, 0.0, 0.0, 1.0, 0.0, 0.0, 1.0, 0.0, 0.0, 1.0, 0.0, 0.0, 1.0, 0.0, 0.0, 1.0, 0.0, 0.0, 1.0, 0.0, 0.0, 1.0, 0.0, 0.0, 1.0, 0.0, 0.0, 1.0, 0.0, 0.0, 1.0, 0.0, 0.0, 1.0, 0.0, 0.0, 1.0, 0.0, 0.0, 1.0, 0.0, 0.0, 1.0, 0.0, 0.0, 1.0, 0.0, 0.0, 1.0, 0.0, 0.0, 1.0, 0.0, 0.0, 1.0, 0.0, 0.0, 1.0, 0.0, 0.0, 1.0, 0.0, 0.0, 1.0, 0.0, 0.0, 1.0, 0.0, 0.0, 1.0, 0.0, 0.0, 1.0, 0.0, 0.0, 1.0, 0.0, 0.0, 1.0, 0.0, 0.0, 1.0, 0.0, 0.0, 1.0, 0.0, 0.0, 1.0, 0.0, 0.0, 1.0, 0.0, 0.0, 1.0, 0.0, 0.0, 1.0, 0.0, 0.0, 1.0, 0.0, 0.0, 1.0, 0.0, 0.0, 1.0, 0.0, 0.0, 1.0, 0.0, 0.0, 1.0, 0.0, 0.0, 1.0, 0.0, 0.0, 1.0, 0.0, 0.0, 1.0, 0.0, 0.0, 1.0, 0.0, 0.0, 1.0, 0.0, 0.0, 1.0, 0.0, 0.0, 1.0, 0.0, 0.0, 1.0, 0.0, 0.0, 1.0, 0.0, 0.0, 1.0, 0.0, 0.0, 1.0, 0.0, 0.0, 1.0, 0.0, 0.0, 1.0, 0.0, 0.0, 1.0, 0.0, 0.0, 1.0, 0.0, 0.0, 1.0, 0.0, 0.0, 1.0, 0.0, 0.0, 1.0, 0.0, 0.0, 1.0, 0.0, 0.0, 1.0, 0.0, 0.0, 1.0, 0.0, 0.0, 1.0, 0.0, 0.0, 1.0, 0.0, 0.0, 1.0, 0.0, 0.0, 1.0, 0.0, 0.0, 1.0, 0.0, 0.0, 1.0, 0.0, 0.0, 1.0, 0.0, 0.0, 1.0, 0.0, 0.0, 1.0, 0.0, 0.0, 1.0, 0.0, 0.0, 1.0, 0.0, 0.0, 1.0, 0.0, 0.0, 1.0, 0.0, 0.0, 1.0, 0.0, 0.0, 1.0, 0.0, 0.0, 1.0, 0.0, 0.0, 1.0, 0.0, 0.0, 1.0, 0.0, 0.0, 1.0, 0.0, 0.0, 1.0, 0.0, 0.0, 1.0, 0.0, 0.0, 1.0, 0.0, 0.0, 1.0, 0.0, 0.0, 1.0, 0.0, 0.0, 1.0, 0.0, 0.0, 1.0, 0.0, 0.0, 1.0, 0.0, 0.0, 1.0, 0.0, 0.0, 1.0, 0.0, 0.0, 1.0, 0.0, 0.0, 1.0, 0.0, 0.0, 1.0, 0.0, 0.0, 1.0, 0.0, 0.0, 1.0, 0.0, 0.0, 1.0, 0.0, 0.0, 1.0, 0.0, 0.0, 1.0, 0.0, 0.0, 1.0, 0.0, 0.0, 1.0, 0.0, 0.0, 1.0, 0.0, 0.0, 1.0, 0.0, 0.0, 1.0, 0.0, 0.0, 1.0, 0.0, 0.0, 1.0, 0.0, 0.0, 1.0, 0.0, 0.0, 1.0, 0.0, 0.0, 1.0, 0.0, 0.0, 1.0, 0.0, 0.0, 1.0, 0.0, 0.0, 1.0, 0.0, 0.0, 1.0, 0.0, 0.0, 1.0, 0.0, 0.0, 1.0, 0.0, 0.0, 1.0, 0.0, 0.0, 1.0, 0.0, 0.0, 1.0, 0.0, 0.0, 1.0, 0.0, 0.0, 1.0, 0.0, 0.0, 1.0, 0.0, 0.0, 1.0, 0.0, 0.0, 1.0, 0.0, 0.0, 1.0, 0.0, 0.0, 1.0, 0.0, 0.0, 1.0, 0.0, 0.0, 1.0, 0.0, 0.0, 1.0, 0.0, 0.0, 1.0, 0.0, 0.0, 1.0, 0.0, 0.0, 1.0, 0.0, 0.0, 1.0, 0.0, 0.0, 1.0, 0.0, 0.0, 1.0, 0.0, 0.0, 1.0, 0.0, 0.0, 1.0, 0.0, 0.0, 1.0, 0.0, 0.0, 1.0, 0.0, 0.0, 1.0, 0.0, 0.0, 1.0, 0.0, 0.0, 1.0, 0.0, 0.0, 1.0, 0.0, 0.0, 1.0, 0.0, 0.0, 1.0, 0.0, 0.0, 1.0, 0.0, 0.0, 1.0, 0.0, 0.0, 1.0, 0.0, 0.0, 1.0, 0.0, 0.0, 1.0, 0.0, 0.0, 1.0, 0.0, 0.0, 1.0, 0.0, 0.0, 1.0, 0.0, 0.0, 1.0, 0.0, 0.0, 1.0, 0.0, 0.0, 1.0, 0.0, 0.0, 1.0, 0.0, 0.0, 1.0, 0.0, 0.0, 1.0, 0.0, 0.0, 1.0, 0.0, 0.0, 1.0, 0.0, 0.0, 1.0, 0.0, 0.0, 1.0, 0.0, 0.0, 1.0, 0.0, 0.0, 1.0, 0.0, 0.0, 1.0, 0.0, 0.0, 1.0, 0.0, 0.0, 1.0, 0.0, 0.0, 1.0, 0.0, 0.0, 1.0, 0.0, 0.0, 1.0, 0.0, 0.0, 1.0, 0.0, 0.0, 1.0, 0.0, 0.0, 1.0, 0.0, 0.0, 1.0, 0.0, 0.0, 1.0, 0.0, 0.0, 1.0, 0.0, 0.0, 1.0, 0.0, 0.0, 1.0, 0.0, 0.0, 1.0, 0.0, 0.0, 1.0, 0.0, 0.0, 1.0, 0.0, 0.0, 1.0, 0.0, 0.0, 1.0, 0.0, 0.0, 1.0, 0.0, 0.0, 1.0, 0.0, 0.0, 1.0, 0.0, 0.0, 1.0, 0.0, 0.0, 1.0, 0.0, 0.0, 1.0, 0.0, 0.0, 1.0, 0.0, 0.0, 1.0, 0.0, 0.0, 1.0, 0.0, 0.0, 1.0, 0.0, 0.0, 1.0, 0.0, 0.0, 1.0, 0.0, 0.0, 1.0, 0.0, 0.0, 1.0, 0.0, 0.0, 1.0, 0.0, 0.0, 1.0, 0.0, 0.0, 1.0, 0.0, 0.0, 1.0, 0.0, 0.0, 1.0, 0.0, 0.0, 1.0, 0.0, 0.0, 1.0, 0.0, 0.0, 1.0, 0.0, 0.0, 1.0, 0.0, 0.0, 1.0, 0.0, 0.0, -1.0, 0.0, 0.0, -1.0, 0.0, 0.0, -1.0, 0.0, 0.0, -1.0, 0.0, 0.0, -1.0, 0.0, 0.0, -1.0, 0.0, 0.0, -1.0, 0.0, 0.0, -1.0, 0.0, 0.0, -1.0, 0.0, 0.0, -1.0, 0.0, 0.0, -1.0, 0.0, 0.0, -1.0, 0.0, 0.0, -1.0, 0.0, 0.0, -1.0, 0.0, 0.0, -1.0, 0.0, 0.0, -1.0, 0.0, 0.0, -1.0, 0.0, 0.0, -1.0, 0.0, 0.0, -1.0, 0.0, 0.0, -1.0, 0.0, 0.0, -1.0, 0.0, 0.0, -1.0, 0.0, 0.0, -1.0, 0.0, 0.0, -1.0, 0.0, 0.0, -1.0, 0.0, 0.0, -1.0, 0.0, 0.0, -1.0, 0.0, 0.0, -1.0, 0.0, 0.0, -1.0, 0.0, 0.0, -1.0, 0.0, 0.0, -1.0, 0.0, 0.0, -1.0, 0.0, 0.0, -1.0, 0.0, 0.0, -1.0, 0.0, 0.0, -1.0, 0.0, 0.0, -1.0, 0.0, 0.0, -1.0, 0.0, 0.0, -1.0, 0.0, 0.0, -1.0, 0.0, 0.0, -1.0, 0.0, 0.0, -1.0, 0.0, 0.0, -1.0, 0.0, 0.0, -1.0, 0.0, 0.0, -1.0, 0.0, 0.0, -1.0, 0.0, 0.0, -1.0, 0.0, 0.0, -1.0, 0.0, 0.0, -1.0, 0.0, 0.0, -1.0, 0.0, 0.0, -1.0, 0.0, 0.0, -1.0, 0.0, 0.0, -1.0, 0.0, 0.0, -1.0, 0.0, 0.0, -1.0, 0.0, 0.0, -1.0, 0.0, 0.0, -1.0, 0.0, 0.0, -1.0, 0.0, 0.0, -1.0, 0.0, 0.0, -1.0, 0.0, 0.0, -1.0, 0.0, 0.0, -1.0, 0.0, 0.0, -1.0, 0.0, 0.0, -1.0, 0.0, 0.0, -1.0, 0.0, 0.0, -1.0, 0.0, 0.0, -1.0, 0.0, 0.0, -1.0, 0.0, 0.0, -1.0, 0.0, 0.0, -1.0, 0.0, 0.0, -1.0, 0.0, 0.0, -1.0, 0.0, 0.0, -1.0, 0.0, 0.0, -1.0, 0.0, 0.0, -1.0, 0.0, 0.0, -1.0, 0.0, 0.0, -1.0, 0.0, 0.0, -1.0, 0.0, 0.0, -1.0, 0.0, 0.0, -1.0, 0.0, 0.0, -1.0, 0.0, 0.0, -1.0, 0.0, 0.0, -1.0, 0.0, 0.0, -1.0, 0.0, 0.0, -1.0, 0.0, 0.0, -1.0, 0.0, 0.0, -1.0, 0.0, 0.0, -1.0, 0.0, 0.0, -1.0, 0.0, 0.0, -1.0, 0.0, 0.0, -1.0, 0.0, 0.0, -1.0, 0.0, 0.0, -1.0, 0.0, 0.0, -1.0, 0.0, 0.0, -1.0, 0.0, 0.0, -1.0, 0.0, 0.0, -1.0, 0.0, 0.0, -1.0, 0.0, 0.0, -1.0, 0.0, 0.0, -1.0, 0.0, 0.0, -1.0, 0.0, 0.0, -1.0, 0.0, 0.0, -1.0, 0.0, 0.0, -1.0, 0.0, 0.0, -1.0, 0.0, 0.0, -1.0, 0.0, 0.0, -1.0, 0.0, 0.0, -1.0, 0.0, 0.0, -1.0, 0.0, 0.0, -1.0, 0.0, 0.0, -1.0, 0.0, 0.0, -1.0, 0.0, 0.0, -1.0, 0.0, 0.0, -1.0, 0.0, 0.0, -1.0, 0.0, 0.0, -1.0, 0.0, 0.0, -1.0, 0.0, 0.0, -1.0, 0.0, 0.0, -1.0, 0.0, 0.0, -1.0, 0.0, 0.0, -1.0, 0.0, 0.0, -1.0, 0.0, 0.0, -1.0, 0.0, 0.0, -1.0, 0.0, 0.0, -1.0, 0.0, 0.0, -1.0, 0.0, 0.0, -1.0, 0.0, 0.0, -1.0, 0.0, 0.0, -1.0, 0.0, 0.0, -1.0, 0.0, 0.0, -1.0, 0.0, 0.0, -1.0, 0.0, 0.0, -1.0, 0.0, 0.0, -1.0, 0.0, 0.0, -1.0, 0.0, 0.0, -1.0, 0.0, 0.0, -1.0, 0.0, 0.0, -1.0, 0.0, 0.0, -1.0, 0.0, 0.0, -1.0, 0.0, 0.0, -1.0, 0.0, 0.0, -1.0, 0.0, 0.0, -1.0, 0.0, 0.0, -1.0, 0.0, 0.0, -1.0, 0.0, 0.0, -1.0, 0.0, 0.0, -1.0, 0.0, 0.0, -1.0, 0.0, 0.0, -1.0, 0.0, 0.0, -1.0, 0.0, 0.0, -1.0, 0.0, 0.0, -1.0, 0.0, 0.0, -1.0, 0.0, 0.0, -1.0, 0.0, 0.0, -1.0, 0.0, 0.0, -1.0, 0.0, 0.0, -1.0, 0.0, 0.0, -1.0, 0.0, 0.0, -1.0, 0.0, 0.0, -1.0, 0.0, 0.0, -1.0, 0.0, 0.0, -1.0, 0.0, 0.0, -1.0, 0.0, 0.0, -1.0, 0.0, 0.0, -1.0, 0.0, 0.0, -1.0, 0.0, 0.0, -1.0, 0.0, 0.0, -1.0, 0.0, 0.0, -1.0, 0.0, 0.0, -1.0, 0.0, 0.0, -1.0, 0.0, 0.0, -1.0, 0.0, 0.0, -1.0, 0.0, 0.0, -1.0, 0.0, 0.0, -1.0, 0.0, 0.0, -1.0, 0.0, 0.0, -1.0, 0.0, 0.0, -1.0, 0.0, 0.0, -1.0, 0.0, 0.0, -1.0, 0.0, 0.0, -1.0, 0.0, 0.0, -1.0, 0.0, 0.0, -1.0, 0.0, 0.0, -1.0, 0.0, 0.0, -1.0, 0.0, 0.0, -1.0, 0.0, 0.0, -1.0, 0.0, 0.0, -1.0, 0.0, 0.0, -1.0, 0.0, 0.0, -1.0, 0.0, 0.0, -1.0, 0.0, 0.0, -1.0, 0.0, 0.0, -1.0, 0.0, 0.0, -1.0, 0.0, 0.0, -1.0, 0.0, 0.0, -1.0, 0.0, 0.0, -1.0, 0.0, 0.0, -1.0, 0.0, 0.0, -1.0, 0.0, 0.0, -1.0, 0.0, 0.0, -1.0, 0.0, 0.0, -1.0, 0.0, 0.0, -1.0, 0.0, 0.0, -1.0, 0.0, 0.0, -1.0, 0.0, 0.0, -1.0, 0.0, 0.0, -1.0, 0.0, 0.0, -1.0, 0.0, 0.0, -1.0, 0.0, 0.0, -1.0, 0.0, 0.0, -1.0, 0.0, 0.0, -1.0, 0.0, 0.0, -1.0, 0.0, 0.0, -1.0, 0.0, 0.0, -1.0, 0.0, 0.0, -1.0, 0.0, 0.0, -1.0, 0.0, 0.0, -1.0, 0.0, 0.0, -1.0, 0.0, 0.0, -1.0, 0.0, 0.0, -1.0, 0.0, 0.0, -1.0, 0.0, 0.0, -1.0, 0.0, 0.0, -1.0, 0.0, 0.0, -1.0, 0.0, 0.0, -1.0, 0.0, 0.0, -1.0, 0.0, 0.0, -1.0, 0.0, 0.0, -1.0, 0.0, 0.0, -1.0, 0.0, 0.0, -1.0, 0.0, 0.0, -1.0, 0.0, 0.0, -1.0, 0.0, 0.0, -1.0, 0.0, 0.0, -1.0, 0.0, 0.0, -1.0, 0.0, 0.0, -1.0, 0.0, 0.0, -1.0, 0.0, 0.0, -1.0, 0.0, 0.0, -1.0, 0.0, 0.0, -1.0, 0.0, 0.0, -1.0, 0.0, 0.0, -1.0, 0.0, 0.0, -1.0, 0.0, 0.0, -1.0, 0.0, 0.0, -1.0, 0.0, 0.0, -1.0, 0.0, 0.0, -1.0, 0.0, 0.0, -1.0, 0.0, 0.0, -1.0, 0.0, 0.0, -1.0, 0.0, 0.0, -1.0, 0.0, 0.0, -1.0, 0.0, 0.0, -1.0, 0.0, 0.0, -1.0, 0.0, 0.0, -1.0, 0.0, 0.0, -1.0, 0.0, 0.0, -1.0, 0.0, 0.0, -1.0, 0.0, 0.0, -1.0, 0.0, 0.0, -1.0, 0.0, 0.0, -1.0, 0.0, -1.0, 0.0, 0.0, -1.0, 0.0, 0.0, -1.0, 0.0, 0.0, -1.0, 0.0, 0.0, -1.0, 0.0, 0.0, -1.0, 0.0, 0.0, -1.0, 0.0, 0.0, -1.0, 0.0, 0.0, -1.0, 0.0, 0.0, -1.0, 0.0, 0.0, -1.0, 0.0, 0.0, -1.0, 0.0, 0.0, -1.0, 0.0, 0.0, -1.0, 0.0, 0.0, -1.0, 0.0, 0.0, -1.0, 0.0, 0.0, -1.0, 0.0, 0.0, -1.0, 0.0, 0.0, -1.0, 0.0, 0.0, -1.0, 0.0, 0.0, -1.0, 0.0, 0.0, -1.0, 0.0, 0.0, -1.0, 0.0, 0.0, -1.0, 0.0, 0.0, -1.0, 0.0, 0.0, -1.0, 0.0, 0.0, -1.0, 0.0, 0.0, -1.0, 0.0, 0.0, -1.0, 0.0, 0.0, -1.0, 0.0, 0.0, -1.0, 0.0, 0.0, -1.0, 0.0, 0.0, -1.0, 0.0, 0.0, -1.0, 0.0, 0.0, -1.0, 0.0, 0.0, -1.0, 0.0, 0.0, -1.0, 0.0, 0.0, -1.0, 0.0, 0.0, -1.0, 0.0, 0.0, -1.0, 0.0, 0.0, -1.0, 0.0, 0.0, -1.0, 0.0, 0.0, -1.0, 0.0, 0.0, -1.0, 0.0, 0.0, -1.0, 0.0, 0.0, -1.0, 0.0, 0.0, -1.0, 0.0, 0.0, -1.0, 0.0, 0.0, -1.0, 0.0, 0.0, -1.0, 0.0, 0.0, -1.0, 0.0, 0.0, -1.0, 0.0, 0.0, -1.0, 0.0, 0.0, -1.0, 0.0, 0.0, -1.0, 0.0, 0.0, -1.0, 0.0, 0.0, -1.0, 0.0, 0.0, -1.0, 0.0, 0.0, -1.0, 0.0, 0.0, -1.0, 0.0, 0.0, -1.0, 0.0, 0.0, -1.0, 0.0, 0.0, -1.0, 0.0, 0.0, -1.0, 0.0, 0.0, -1.0, 0.0, 0.0, -1.0, 0.0, 0.0, -1.0, 0.0, 0.0, -1.0, 0.0, 0.0, -1.0, 0.0, 0.0, -1.0, 0.0, 0.0, -1.0, 0.0, 0.0, -1.0, 0.0, 0.0, -1.0, 0.0, 0.0, -1.0, 0.0, 0.0, -1.0, 0.0, 0.0, -1.0, 0.0, 0.0, -1.0, 0.0, 0.0, -1.0, 0.0, 0.0, -1.0, 0.0, 0.0, -1.0, 0.0, 0.0, -1.0, 0.0, 0.0, -1.0, 0.0, 0.0, -1.0, 0.0, 0.0, -1.0, 0.0, 0.0, -1.0, 0.0, 0.0, -1.0, 0.0, 0.0, -1.0, 0.0, 0.0, -1.0, 0.0, 0.0, -1.0, 0.0, 0.0, -1.0, 0.0, 0.0, -1.0, 0.0, 0.0, -1.0, 0.0, 0.0, -1.0, 0.0, 0.0, -1.0, 0.0, 0.0, -1.0, 0.0, 0.0, -1.0, 0.0, 0.0, -1.0, 0.0, 0.0, -1.0, 0.0, 0.0, -1.0, 0.0, 0.0, -1.0, 0.0, 0.0, -1.0, 0.0, 0.0, -1.0, 0.0, 0.0, -1.0, 0.0, 0.0, -1.0, 0.0, 0.0, -1.0, 0.0, 0.0, -1.0, 0.0, 0.0, -1.0, 0.0, 0.0, -1.0, 0.0, 0.0, -1.0, 0.0, 0.0, -1.0, 0.0, 0.0, -1.0, 0.0, 0.0, -1.0, 0.0, 0.0, -1.0, 0.0, 0.0, -1.0, 0.0, 0.0, -1.0, 0.0, 0.0, -1.0, 0.0, 0.0, -1.0, 0.0, 0.0, -1.0, 0.0, 0.0, -1.0, 0.0, 0.0, -1.0, 0.0, 0.0, -1.0, 0.0, 0.0, -1.0, 0.0, 0.0, -1.0, 0.0, 0.0, -1.0, 0.0, 0.0, -1.0, 0.0, 0.0, -1.0, 0.0, 0.0, -1.0, 0.0, 0.0, -1.0, 0.0, 0.0, -1.0, 0.0, 0.0, -1.0, 0.0, 0.0, -1.0, 0.0, 0.0, -1.0, 0.0, 0.0, -1.0, 0.0, 0.0, -1.0, 0.0, 0.0, -1.0, 0.0, 0.0, -1.0, 0.0, 0.0, -1.0, 0.0, 0.0, -1.0, 0.0, 0.0, -1.0, 0.0, 0.0, -1.0, 0.0, 0.0, -1.0, 0.0, 0.0, -1.0, 0.0, 0.0, -1.0, 0.0, 0.0, -1.0, 0.0, 0.0, -1.0, 0.0, 0.0, -1.0, 0.0, 0.0, -1.0, 0.0, 0.0, -1.0, 0.0, 0.0, -1.0, 0.0, 0.0, -1.0, 0.0, 0.0, -1.0, 0.0, 0.0, -1.0, 0.0, 0.0, -1.0, 0.0, 0.0, -1.0, 0.0, 0.0, -1.0, 0.0, 0.0, -1.0, 0.0, 0.0, -1.0, 0.0, 0.0, -1.0, 0.0, 0.0, -1.0, 0.0, 0.0, -1.0, 0.0, 0.0, -1.0, 0.0, 0.0, -1.0, 0.0, 0.0, -1.0, 0.0, 0.0, -1.0, 0.0, 0.0, -1.0, 0.0, 0.0, -1.0, 0.0, 0.0, -1.0, 0.0, 0.0, -1.0, 0.0, 0.0, -1.0, 0.0, 0.0, -1.0, 0.0, 0.0, -1.0, 0.0, 0.0, -1.0, 0.0, 0.0, -1.0, 0.0, 0.0, -1.0, 0.0, 0.0, -1.0, 0.0, 0.0, -1.0, 0.0, 0.0, -1.0, 0.0, 0.0, -1.0, 0.0, 0.0, -1.0, 0.0, 0.0, -1.0, 0.0, 0.0, -1.0, 0.0, 0.0, -1.0, 0.0, 0.0, -1.0, 0.0, 0.0, -1.0, 0.0, 0.0, -1.0, 0.0, 0.0, -1.0, 0.0, 0.0, -1.0, 0.0, 0.0, -1.0, 0.0, 0.0, -1.0, 0.0, 0.0, -1.0, 0.0, 0.0, -1.0, 0.0, 0.0, -1.0, 0.0, 0.0, -1.0, 0.0, 0.0, -1.0, 0.0, 0.0, -1.0, 0.0, 0.0, -1.0, 0.0, 0.0, -1.0, 0.0, 0.0, -1.0, 0.0, 0.0, -1.0, 0.0, 0.0, -1.0, 0.0, 0.0, -1.0, 0.0, 0.0, -1.0, 0.0, 0.0, -1.0, 0.0, 0.0, -1.0, 0.0, 0.0, -1.0, 0.0, 0.0, -1.0, 0.0, 0.0, -1.0, 0.0, 0.0, -1.0, 0.0, 0.0, -1.0, 0.0, 0.0, -1.0, 0.0, 0.0, -1.0, 0.0, 0.0, -1.0, 0.0, 0.0, -1.0, 0.0, 0.0, -1.0, 0.0, 0.0, -1.0, 0.0, 0.0, -1.0, 0.0, 0.0, -1.0, 0.0, 0.0, -1.0, 0.0, 0.0, -1.0, 0.0, 0.0, -1.0, 0.0, 0.0, -1.0, 0.0, 0.0, -1.0, 0.0, 0.0, -1.0, 0.0, 0.0, -1.0, 0.0, 0.0, -1.0, 0.0, 0.0, -1.0, 0.0, 0.0, -1.0, 0.0, 0.0, -1.0, 0.0, 0.0, -1.0, 0.0, 0.0, -1.0, 0.0, 0.0, -1.0, 0.0, 0.0, -1.0, 0.0, 0.0, -1.0, 0.0, 0.0, -1.0, 0.0, 0.0, -1.0, 0.0, 0.0, -1.0, 0.0, 0.0, -1.0, 0.0, 0.0, -1.0, 0.0, 0.0, -1.0, 0.0, 0.0, -1.0, 0.0, 0.0, -1.0, 0.0, 0.0, -1.0, 0.0, 0.0, -1.0, 0.0, 0.0, -1.0, 0.0, 0.0, -1.0, 0.0, 0.0, -1.0, 0.0, 0.0, -1.0, 0.0, 0.0, -1.0, 0.0, 0.0, -1.0, 0.0, 0.0, -1.0, 0.0, 0.0, -1.0, 0.0, 0.0, -1.0, 0.0, 0.0, -1.0, 0.0, 0.0, -1.0, 0.0, 0.0, -1.0, 0.0, 0.0, -1.0, 0.0, 0.0, -1.0, 0.0, 0.0, -1.0, 0.0, 0.0, -1.0, 0.0, 0.0, -1.0, 0.0, 0.0, -1.0, 0.0, 0.0, 1.0, 0.0, 0.0, 1.0, 0.0, 0.0, 1.0, 0.0, 0.0, 1.0, 0.0, 0.0, 1.0, 0.0, 0.0, 1.0, 0.0, 0.0, 1.0, 0.0, 0.0, 1.0, 0.0, 0.0, 1.0, 0.0, 0.0, 1.0, 0.0, 0.0, 1.0, 0.0, 0.0, 1.0, 0.0, 0.0, 1.0, 0.0, 0.0, 1.0, 0.0, 0.0, 1.0, 0.0, 0.0, 1.0, 0.0, 0.0, 1.0, 0.0, 0.0, 1.0, 0.0, 0.0, 1.0, 0.0, 0.0, 1.0, 0.0, 0.0, 1.0, 0.0, 0.0, 1.0, 0.0, 0.0, 1.0, 0.0, 0.0, 1.0, 0.0, 0.0, 1.0, 0.0, 0.0, 1.0, 0.0, 0.0, 1.0, 0.0, 0.0, 1.0, 0.0, 0.0, 1.0, 0.0, 0.0, 1.0, 0.0, 0.0, 1.0, 0.0, 0.0, 1.0, 0.0, 0.0, 1.0, 0.0, 0.0, 1.0, 0.0, 0.0, 1.0, 0.0, 0.0, 1.0, 0.0, 0.0, 1.0, 0.0, 0.0, 1.0, 0.0, 0.0, 1.0, 0.0, 0.0, 1.0, 0.0, 0.0, 1.0, 0.0, 0.0, 1.0, 0.0, 0.0, 1.0, 0.0, 0.0, 1.0, 0.0, 0.0, 1.0, 0.0, 0.0, 1.0, 0.0, 0.0, 1.0, 0.0, 0.0, 1.0, 0.0, 0.0, 1.0, 0.0, 0.0, 1.0, 0.0, 0.0, 1.0, 0.0, 0.0, 1.0, 0.0, 0.0, 1.0, 0.0, 0.0, 1.0, 0.0, 0.0, 1.0, 0.0, 0.0, 1.0, 0.0, 0.0, 1.0, 0.0, 0.0, 1.0, 0.0, 0.0, 1.0, 0.0, 0.0, 1.0, 0.0, 0.0, 1.0, 0.0, 0.0, 1.0, 0.0, 0.0, 1.0, 0.0, 0.0, 1.0, 0.0, 0.0, 1.0, 0.0, 0.0, 1.0, 0.0, 0.0, 1.0, 0.0, 0.0, 1.0, 0.0, 0.0, 1.0, 0.0, 0.0, 1.0, 0.0, 0.0, 1.0, 0.0, 0.0, 1.0, 0.0, 0.0, 1.0, 0.0, 0.0, 1.0, 0.0, 0.0, 1.0, 0.0, 0.0, 1.0, 0.0, 0.0, 1.0, 0.0, 0.0, 1.0, 0.0, 0.0, 1.0, 0.0, 0.0, 1.0, 0.0, 0.0, 1.0, 0.0, 0.0, 1.0, 0.0, 0.0, 1.0, 0.0, 0.0, 1.0, 0.0, 0.0, 1.0, 0.0, 0.0, 1.0, 0.0, 0.0, 1.0, 0.0, 0.0, 1.0, 0.0, 0.0, 1.0, 0.0, 0.0, 1.0, 0.0, 0.0, 1.0, 0.0, 0.0, 1.0, 0.0, 0.0, 1.0, 0.0, 0.0, 1.0, 0.0, 0.0, 1.0, 0.0, 0.0, 1.0, 0.0, 0.0, 1.0, 0.0, 0.0, 1.0, 0.0, 0.0, 1.0, 0.0, 0.0, 1.0, 0.0, 0.0, 1.0, 0.0, 0.0, 1.0, 0.0, 0.0, 1.0, 0.0, 0.0, 1.0, 0.0, 0.0, 1.0, 0.0, 0.0, 1.0, 0.0, 0.0, 1.0, 0.0, 0.0, 1.0, 0.0, 0.0, 1.0, 0.0, 0.0, 1.0, 0.0, 0.0, 1.0, 0.0, 0.0, 1.0, 0.0, 0.0, 1.0, 0.0, 0.0, 1.0, 0.0, 0.0, 1.0, 0.0, 0.0, 1.0, 0.0, 0.0, 1.0, 0.0, 0.0, 1.0, 0.0, 0.0, 1.0, 0.0, 0.0, 1.0, 0.0, 0.0, 1.0, 0.0, 0.0, 1.0, 0.0, 0.0, 1.0, 0.0, 0.0, 1.0, 0.0, 0.0, 1.0, 0.0, 0.0, 1.0, 0.0, 0.0, 1.0, 0.0, 0.0, 1.0, 0.0, 0.0, 1.0, 0.0, 0.0, 1.0, 0.0, 0.0, 1.0, 0.0, 0.0, 1.0, 0.0, 0.0, 1.0, 0.0, 0.0, 1.0, 0.0, 0.0, 1.0, 0.0, 0.0, 1.0, 0.0, 0.0, 1.0, 0.0, 0.0, 1.0, 0.0, 0.0, 1.0, 0.0, 0.0, 1.0, 0.0, 0.0, 1.0, 0.0, 0.0, 1.0, 0.0, 0.0, 1.0, 0.0, 0.0, 1.0, 0.0, 0.0, 1.0, 0.0, 0.0, 1.0, 0.0, 0.0, 1.0, 0.0, 0.0, 1.0, 0.0, 0.0, 1.0, 0.0, 0.0, 1.0, 0.0, 0.0, 1.0, 0.0, 0.0, 1.0, 0.0, 0.0, 1.0, 0.0, 0.0, 1.0, 0.0, 0.0, 1.0, 0.0, 0.0, 1.0, 0.0, 0.0, 1.0, 0.0, 0.0, 1.0, 0.0, 0.0, 1.0, 0.0, 0.0, 1.0, 0.0, 0.0, 1.0, 0.0, 0.0, 1.0, 0.0, 0.0, 1.0, 0.0, 0.0, 1.0, 0.0, 0.0, 1.0, 0.0, 0.0, 1.0, 0.0, 0.0, 1.0, 0.0, 0.0, 1.0, 0.0, 0.0, 1.0, 0.0, 0.0, 1.0, 0.0, 0.0, 1.0, 0.0, 0.0, 1.0, 0.0, 0.0, 1.0, 0.0, 0.0, 1.0, 0.0, 0.0, 1.0, 0.0, 0.0, 1.0, 0.0, 0.0, 1.0, 0.0, 0.0, 1.0, 0.0, 0.0, 1.0, 0.0, 0.0, 1.0, 0.0, 0.0, 1.0, 0.0, 0.0, 1.0, 0.0, 0.0, 1.0, 0.0, 0.0, 1.0, 0.0, 0.0, 1.0, 0.0, 0.0, 1.0, 0.0, 0.0, 1.0, 0.0, 0.0, 1.0, 0.0, 0.0, 1.0, 0.0, 0.0, 1.0, 0.0, 0.0, 1.0, 0.0, 0.0, 1.0, 0.0, 0.0, 1.0, 0.0, 0.0, 1.0, 0.0, 0.0, 1.0, 0.0, 0.0, 1.0, 0.0, 0.0, 1.0, 0.0, 0.0, 1.0, 0.0, 0.0, 1.0, 0.0, 0.0, 1.0, 0.0, 0.0, 1.0, 0.0, 0.0, 1.0, 0.0, 0.0, 1.0, 0.0, 0.0, 1.0, 0.0, 0.0, 1.0, 0.0, 0.0, 1.0, 0.0, 0.0, 1.0, 0.0])] * 3)])

# ---- objects
ob_pessoa_3 = bpy.data.objects.new('Pessoa 3', me_pessoa_3)
ob_lamp = bpy.data.objects.new('Lamp', light_lamp)
ob_camera = bpy.data.objects.new('Camera', cam_camera)

# ---- transforms, parenting, visibility, modifiers, constraints
ob_pessoa_3.location = (0.0, 0.0, 0.0)
ob_pessoa_3.rotation_euler = (1.571, -0.0, 0.0)
ob_pessoa_3.lineart.crease_threshold = 0.0
ob_lamp.location = (4.076, 1.005, 5.904)
ob_lamp.rotation_euler = (0.6503, 0.05522, 1.866)
ob_lamp.lock_rotations_4d = False
ob_lamp.empty_display_type = 'ARROWS'
ob_lamp.color = (0.0, 0.0, 0.0, 0.0)
ob_lamp.lineart.crease_threshold = 0.0
ob_camera.location = (7.481, -6.508, 5.344)
ob_camera.rotation_euler = (1.109, 0.0, 0.8149)
ob_camera.lock_rotations_4d = False
ob_camera.empty_display_type = 'ARROWS'
ob_camera.color = (0.0, 0.0, 0.0, 0.0)
ob_camera.display_type = 'WIRE'
ob_camera.lineart.crease_threshold = 0.0

# ---- collection membership
col_collection_1.objects.link(ob_pessoa_3)
col_collection_1.objects.link(ob_lamp)
col_collection_1.objects.link(ob_camera)

# ---- scene / render settings (as saved in the file)
scene.camera = ob_camera
scene.frame_start = 1; scene.frame_end = 250; scene.frame_set(1)
scene.render.engine = 'BLENDER_EEVEE_NEXT'
scene.render.resolution_percentage = 50
scene.render.dither_intensity = 0.0
scene.cycles.use_denoising = False
scene.cycles.samples = 128
scene.cycles.sampling_pattern = 'TABULATED_SOBOL'
scene.cycles.use_adaptive_sampling = False
scene.cycles.use_light_tree = False
scene.cycles.blur_glossy = 0.0
scene.cycles.sample_clamp_indirect = 0.0
scene.view_settings.view_transform = 'Standard'
bpy.context.view_layer.update()
